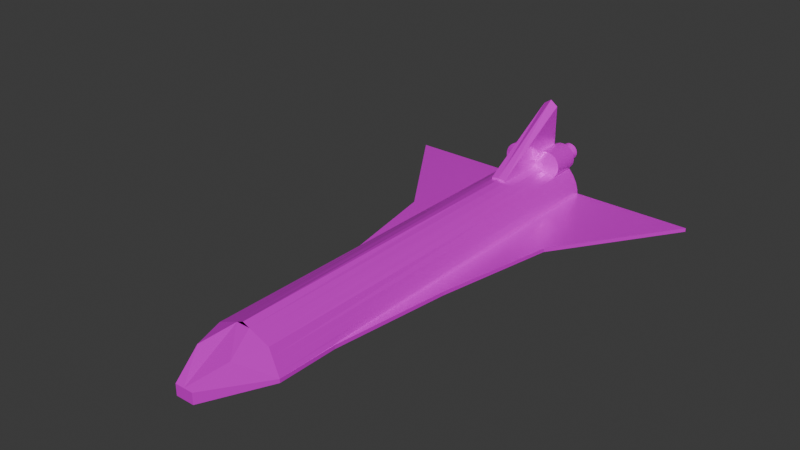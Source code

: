 # Source: POD.blend  (saved by Blender 5.2.44; exported with 4.5.12 LTS)
import bpy
from mathutils import Matrix  # noqa: F401  (used for matrix-valued properties, if any)

bpy.ops.wm.read_factory_settings(use_empty=True)
scene = bpy.context.scene
scene.name = 'Scene'

# ---- collections
col_collection = bpy.data.collections.new('Collection'); scene.collection.children.link(col_collection)

# ---- images (referenced by path relative to the original .blend; pixels are not part of the script)
import os
ASSET_DIR = os.environ.get("B2B_ASSET_DIR", "")  # directory of the original .blend (textures are referenced by path, not embedded)
HERE = os.path.dirname(os.path.abspath(__file__))  # packed textures are extracted next to this script under _unpacked/

def load_image(name, relpath, width, height, colorspace="sRGB"):
    """Load a texture the original file referenced (path relative to the .blend, or extracted next to this script)."""
    p = next((c for c in (os.path.join(HERE, relpath), os.path.join(ASSET_DIR, relpath)) if relpath and os.path.exists(c)), "")
    if p:
        img = bpy.data.images.load(p, check_existing=True)
        img.name = name
    else:  # same state as the original file: an image datablock whose file is absent (Cycles renders it pink)
        img = bpy.data.images.new(name, width, height)
        img.source = "FILE"
        img.filepath = "//" + (relpath or name)
    img.colorspace_settings.name = colorspace
    return img
img_shuttle_basecolor_png = load_image('Shuttle_BaseColor.png', 'Shuttle_BaseColor.png', 1024, 1024, 'sRGB')
img_shuttle_metallic_png = load_image('Shuttle_Metallic.png', 'Shuttle_Metallic.png', 1024, 1024, 'sRGB')
img_shuttle_normal_png = load_image('Shuttle_Normal.png', 'Shuttle_Normal.png', 1024, 1024, 'sRGB')
img_shuttle_roughness_png = load_image('Shuttle_Roughness.png', 'Shuttle_Roughness.png', 1024, 1024, 'sRGB')
img_blackcontrast_metallic_png = load_image('BlackContrast_Metallic.png', 'BlackContrast_Metallic.png', 1024, 1024, 'sRGB')
img_blackcontrast_roughness_png = load_image('BlackContrast_Roughness.png', 'BlackContrast_Roughness.png', 1024, 1024, 'sRGB')
img_blackcontrast_normal_png = load_image('BlackContrast_Normal.png', 'BlackContrast_Normal.png', 1024, 1024, 'sRGB')
img_blackcontrast_basecolor_png = load_image('BlackContrast_BaseColor.png', 'BlackContrast_BaseColor.png', 1024, 1024, 'sRGB')
img_engine_basecolor_png = load_image('Engine_BaseColor.png', 'Engine_BaseColor.png', 1024, 1024, 'sRGB')
img_engine_metallic_png = load_image('Engine_Metallic.png', 'Engine_Metallic.png', 1024, 1024, 'sRGB')
img_engine_roughness_png = load_image('Engine_Roughness.png', 'Engine_Roughness.png', 1024, 1024, 'sRGB')
img_engine_normal_png = load_image('Engine_Normal.png', 'Engine_Normal.png', 1024, 1024, 'sRGB')

# ---- materials (node trees are filled in below, after node groups)
mat_shuttle = bpy.data.materials.new('Shuttle')
mat_blackcontrast = bpy.data.materials.new('BlackContrast')
mat_engine = bpy.data.materials.new('Engine')

# ---- material node trees
mat_shuttle.use_nodes = True; mat_shuttle.node_tree.nodes.clear()
_N = mat_shuttle.node_tree.nodes; _L = mat_shuttle.node_tree.links
n0 = _N.new('ShaderNodeBsdfPrincipled'); n0.name = 'Principled BSDF'; n0.location = (-200, 100)
n0.inputs[10].default_value = 0.005
n1 = _N.new('ShaderNodeOutputMaterial'); n1.name = 'Material Output'; n1.location = (200, 100)
n2 = _N.new('ShaderNodeTexImage'); n2.name = 'Image Texture'; n2.location = (-666, 171)
n2.image = img_shuttle_basecolor_png
n3 = _N.new('ShaderNodeTexImage'); n3.name = 'Image Texture.001'; n3.location = (-889, 43)
n3.image = img_shuttle_metallic_png
n4 = _N.new('ShaderNodeTexImage'); n4.name = 'Image Texture.002'; n4.location = (-627, -337)
n4.image = img_shuttle_normal_png
n5 = _N.new('ShaderNodeTexImage'); n5.name = 'Image Texture.003'; n5.location = (-876, -195)
n5.image = img_shuttle_roughness_png
n6 = _N.new('ShaderNodeBump'); n6.name = 'Bump'; n6.location = (-334, -312)
n6.inputs[1].default_value = 1.601
_L.new(n0.outputs[0], n1.inputs[0])
_L.new(n2.outputs[0], n0.inputs[0])
_L.new(n3.outputs[0], n0.inputs[1])
_L.new(n5.outputs[0], n0.inputs[2])
_L.new(n4.outputs[0], n6.inputs[3])
_L.new(n6.outputs[0], n0.inputs[5])
n1.is_active_output = True
mat_blackcontrast.use_nodes = True; mat_blackcontrast.node_tree.nodes.clear()
_N = mat_blackcontrast.node_tree.nodes; _L = mat_blackcontrast.node_tree.links
n0 = _N.new('ShaderNodeBsdfPrincipled'); n0.name = 'Principled BSDF'; n0.location = (-200, 100)
n0.inputs[10].default_value = 0.005
n1 = _N.new('ShaderNodeOutputMaterial'); n1.name = 'Material Output'; n1.location = (200, 100)
n2 = _N.new('ShaderNodeTexImage'); n2.name = 'Image Texture'; n2.location = (-856, 175)
n2.image = img_blackcontrast_metallic_png
n3 = _N.new('ShaderNodeTexImage'); n3.name = 'Image Texture.001'; n3.location = (-854, -41)
n3.image = img_blackcontrast_roughness_png
n4 = _N.new('ShaderNodeTexImage'); n4.name = 'Image Texture.002'; n4.location = (-752, -284)
n4.image = img_blackcontrast_normal_png
n5 = _N.new('ShaderNodeTexImage'); n5.name = 'Image Texture.003'; n5.location = (-578, 296)
n5.image = img_blackcontrast_basecolor_png
n6 = _N.new('ShaderNodeBump'); n6.name = 'Bump'; n6.location = (-470, -229)
n6.inputs[1].default_value = 0.601
_L.new(n0.outputs[0], n1.inputs[0])
_L.new(n4.outputs[0], n6.inputs[3])
_L.new(n6.outputs[0], n0.inputs[5])
_L.new(n3.outputs[0], n0.inputs[2])
_L.new(n2.outputs[0], n0.inputs[1])
_L.new(n5.outputs[0], n0.inputs[0])
n1.is_active_output = True
mat_engine.use_nodes = True; mat_engine.node_tree.nodes.clear()
_N = mat_engine.node_tree.nodes; _L = mat_engine.node_tree.links
n0 = _N.new('ShaderNodeBsdfPrincipled'); n0.name = 'Principled BSDF'; n0.location = (-200, 100)
n0.inputs[10].default_value = 0.005
n1 = _N.new('ShaderNodeOutputMaterial'); n1.name = 'Material Output'; n1.location = (200, 100)
n2 = _N.new('ShaderNodeTexImage'); n2.name = 'Image Texture'; n2.location = (-684, 244)
n2.image = img_engine_basecolor_png
n3 = _N.new('ShaderNodeTexImage'); n3.name = 'Image Texture.001'; n3.location = (-959, 82)
n3.image = img_engine_metallic_png
n4 = _N.new('ShaderNodeTexImage'); n4.name = 'Image Texture.002'; n4.location = (-924, -201)
n4.image = img_engine_roughness_png
n5 = _N.new('ShaderNodeTexImage'); n5.name = 'Image Texture.003'; n5.location = (-662, -377)
n5.image = img_engine_normal_png
n6 = _N.new('ShaderNodeBump'); n6.name = 'Bump'; n6.location = (-387, -326)
n6.inputs[1].default_value = 1.001
_L.new(n0.outputs[0], n1.inputs[0])
_L.new(n5.outputs[0], n6.inputs[3])
_L.new(n6.outputs[0], n0.inputs[5])
_L.new(n4.outputs[0], n0.inputs[2])
_L.new(n3.outputs[0], n0.inputs[1])
_L.new(n2.outputs[0], n0.inputs[0])
n1.is_active_output = True

# ---- world
world_world = bpy.data.worlds.new('World'); scene.world = world_world
world_world.use_nodes = True; world_world.node_tree.nodes.clear()
_N = world_world.node_tree.nodes; _L = world_world.node_tree.links
n0 = _N.new('ShaderNodeOutputWorld'); n0.name = 'World Output'; n0.location = (200, 100)
n1 = _N.new('ShaderNodeBackground'); n1.name = 'Background'; n1.location = (-200, 100)
n1.inputs[0].default_value = (0.05088, 0.05088, 0.05088, 1.0)
_L.new(n1.outputs[0], n0.inputs[0])
n0.is_active_output = True
world_world.color = (0.05088, 0.05088, 0.05088)
world_world.sun_shadow_jitter_overblur = 0.0

# ---- meshes
me_cylinder = bpy.data.meshes.new('Cylinder')
me_cylinder.from_pydata([(0.0, -4.485, 0.9178), (0.172, -4.485, 0.8466), (0.3426, -4.485, 0.7759), (0.5117, -4.485, 0.7058), (0.679, -4.485, 0.6365), (0.7984, 6.008, 0.491), (0.7653, -4.492, 0.4502), (0.8872, 6.008, 0.325), (0.8432, -4.499, 0.2822), (0.9418, 6.008, 0.1449), (0.9104, -4.504, 0.1371), (-0.9418, 6.008, 0.1449), (-0.9109, -4.504, 0.1359), (-0.8872, 6.008, 0.325), (-0.8437, -4.499, 0.281), (-0.7984, 6.008, 0.491), (-0.7651, -4.492, 0.4508), (-0.679, -4.485, 0.6365), (-0.5029, -4.485, 0.7095), (-0.3408, -4.485, 0.7766), (-0.1637, -4.485, 0.85), (0.9518, -3.005, 0.04349), (0.9523, -4.508, 0.04653), (0.9518, 2.98e-08, 0.04349), (0.9518, 3.005, 0.04349), (0.9518, 6.008, 0.04349), (-0.9518, 2.98e-08, 0.04349), (-0.9518, -3.005, 0.04349), (-0.9523, -4.508, 0.04653), (-0.9518, 6.008, 0.04349), (-0.9518, 3.005, 0.04349), (-0.2276, -6.01, -0.04653), (-0.2276, -6.01, 0.04653), (-3.939, 6.01, -0.04653), (-3.939, 6.01, 0.04653), (0.2276, -6.01, -0.04653), (0.2276, -6.01, 0.04653), (3.939, 6.01, -0.04653), (3.939, 6.01, 0.04653), (-1.339, 2.98e-08, -0.04653), (-1.339, 2.98e-08, 0.04653), (1.339, 2.98e-08, -0.04653), (1.339, 2.98e-08, 0.04653), (-0.9629, -3.005, -0.04653), (0.9629, -3.005, 0.04653), (-0.9629, -3.005, 0.04653), (0.9629, -3.005, -0.04653), (-1.914, 3.005, 0.04653), (1.914, 3.005, -0.04653), (-1.914, 3.005, -0.04653), (1.914, 3.005, 0.04653), (-0.9523, -4.508, -0.04653), (0.9523, -4.508, 0.04653), (-0.9523, -4.508, 0.04653), (0.9523, -4.508, -0.04653), (0.679, -4.485, 0.6365), (0.2276, -6.01, 0.225), (-0.2276, -6.01, 0.225), (-0.679, -4.485, 0.6365), (0.0, -4.485, 0.9178), (0.4533, -5.248, 0.6075), (0.0, -6.01, 0.225), (-0.4533, -5.248, 0.6075), (0.172, -4.485, 0.8466), (-0.1637, -4.485, 0.85), (0.7916, 3.845, 0.4826), (0.8781, 3.844, 0.3162), (0.9354, 3.843, 0.1433), (-0.9355, 3.843, 0.143), (-0.8782, 3.844, 0.3159), (-0.7916, 3.845, 0.4827), (0.6912, 6.008, 0.433), (0.768, 6.008, 0.2893), (0.8153, 6.008, 0.1334), (0.8239, 6.008, 0.04564), (-0.8153, 6.008, 0.1334), (-0.8239, 6.008, 0.04564), (-0.768, 6.008, 0.2893), (-0.6912, 6.008, 0.433), (-3.505e-07, 2.933, 0.8025), (0.1622, 2.933, 0.7865), (0.3181, 2.933, 0.7392), (0.4618, 2.933, 0.6624), (0.5878, 2.933, 0.559), (0.6912, 2.933, 0.433), (0.768, 2.933, 0.2893), (0.8153, 2.933, 0.1334), (0.8239, 2.933, 0.04564), (-0.8153, 2.933, 0.1334), (-0.8239, 2.933, 0.04564), (-0.768, 2.933, 0.2893), (-0.6912, 2.933, 0.433), (-0.5878, 2.933, 0.559), (-0.4618, 2.933, 0.6624), (-0.3181, 2.933, 0.7392), (-0.1622, 2.933, 0.7865), (0.0, 2.943, 0.9178), (0.1829, 2.943, 0.8839), (0.3602, 2.943, 0.8246), (0.5271, 2.943, 0.7413), (0.679, 2.943, 0.6365), (0.7888, 2.941, 0.4791), (0.8743, 2.939, 0.3125), (0.9326, 2.938, 0.1426), (-0.9328, 2.938, 0.1423), (-0.8745, 2.939, 0.3121), (-0.7887, 2.941, 0.4793), (-0.679, 2.943, 0.6365), (-0.5246, 2.943, 0.7424), (-0.3597, 2.943, 0.8248), (-0.1804, 2.943, 0.8849)], [(60, 62), (63, 64)], [(96, 0, 1, 97), (97, 1, 2, 98), (98, 2, 3, 99), (99, 3, 4, 100), (100, 4, 6, 101), (101, 6, 8, 102), (102, 8, 10, 103), (9, 67, 103, 10, 22, 21, 23, 24, 25), (12, 104, 68, 11, 29, 30, 26, 27, 28), (104, 12, 14, 105), (105, 14, 16, 106), (106, 16, 17, 107), (107, 17, 18, 108), (108, 18, 19, 109), (10, 8, 6, 4, 3, 2, 1, 0, 20, 19, 18, 17, 16, 14, 12, 28, 22), (109, 19, 20, 110), (110, 20, 0, 96), (24, 23, 26, 30), (23, 21, 27, 26), (25, 24, 30, 29), (28, 27, 21, 22), (49, 47, 34, 33), (33, 34, 38, 37), (54, 52, 36, 35), (35, 36, 32, 31), (51, 54, 35, 31), (32, 36, 56, 61, 57), (50, 47, 40, 42), (49, 48, 41, 39), (48, 50, 42, 41), (43, 45, 40, 39), (51, 53, 45, 43), (42, 40, 45, 44), (39, 41, 46, 43), (41, 42, 44, 46), (37, 38, 50, 48), (33, 37, 48, 49), (38, 34, 47, 50), (39, 40, 47, 49), (31, 32, 53, 51), (44, 45, 53, 52), (43, 46, 54, 51), (46, 44, 52, 54), (55, 63, 59, 64, 58, 62, 57, 61, 56, 60), (53, 32, 57, 62, 58), (36, 52, 55, 60, 56), (52, 53, 58, 64, 59, 63, 55), (13, 69, 70, 15), (11, 68, 69, 13), (7, 66, 67, 9), (5, 65, 66, 7), (75, 77, 90, 88), (25, 29, 76, 74), (7, 9, 73, 72), (11, 13, 77, 75), (9, 25, 74, 73), (29, 11, 75, 76), (13, 15, 78, 77), (5, 7, 72, 71), (89, 88, 90, 91, 92, 93, 94, 95, 79, 80, 81, 82, 83, 84, 85, 86, 87), (77, 78, 91, 90), (71, 72, 85, 84), (72, 73, 86, 85), (73, 74, 87, 86), (76, 75, 88, 89), (74, 76, 89, 87), (69, 105, 106, 70), (68, 104, 105, 69), (66, 102, 103, 67), (65, 101, 102, 66), (80, 79, 95, 94, 93, 92, 91, 106, 107, 108, 109, 110, 96, 97, 98, 99, 100, 101, 84, 83, 82, 81), (65, 5, 71, 84, 101), (70, 106, 91, 78, 15)])
me_cylinder.polygons.foreach_set('material_index', [0, 0, 0, 0, 0, 0, 0, 0, 0, 0, 0, 0, 0, 0, 0, 0, 0, 0, 0, 0, 0, 1, 1, 0, 1, 1, 1, 0, 1, 1, 0, 0, 0, 1, 0, 1, 1, 0, 1, 0, 0, 1, 0, 1, 0, 0, 0, 0, 0, 0, 0, 0, 0, 0, 0, 0, 0, 0, 0, 0, 0, 0, 0, 0, 0, 0, 0, 0, 0, 0, 0, 0, 0])
_uv = me_cylinder.uv_layers.new(name='UVMap')
_uv.uv.foreach_set('vector', [0.5114, 0.5795, 0.5114, 0.4329, 0.5284, 0.4329, 0.5294, 0.5795, 0.5294, 0.5795, 0.5284, 0.4329, 0.5451, 0.4328, 0.5469, 0.5794, 0.5469, 0.5794, 0.5451, 0.4328, 0.5618, 0.4328, 0.5633, 0.5794, 0.5633, 0.5794, 0.5618, 0.4328, 0.5782, 0.4327, 0.5782, 0.5793, 0.7176, 0.1466, 0.7176, -5.481e-09, 0.7363, 1.08e-05, 0.7336, 0.1467, 0.7336, 0.1467, 0.7363, 1.08e-05, 0.7532, 2.056e-05, 0.7503, 0.1468, 0.7503, 0.1468, 0.7532, 2.056e-05, 0.7677, 2.899e-05, 0.7673, 0.1469, 0.7671, 0.2075, 0.7673, 0.1648, 0.7673, 0.1469, 0.7677, 2.899e-05, 0.7768, 3.423e-05, 0.7771, 0.02968, 0.7771, 0.08897, 0.7771, 0.1483, 0.7771, 0.2075, 0.6823, 0.4328, 0.6829, 0.5796, 0.6829, 0.5975, 0.6831, 0.6402, 0.6731, 0.6402, 0.6731, 0.581, 0.6731, 0.5217, 0.6731, 0.4624, 0.6734, 0.4327, 0.6829, 0.5796, 0.6823, 0.4328, 0.6969, 0.4329, 0.6998, 0.5797, 0.6998, 0.5797, 0.6969, 0.4329, 0.714, 0.433, 0.7167, 0.5797, 0.7167, 0.5797, 0.714, 0.433, 0.7327, 0.4332, 0.7327, 0.5798, 0.4447, 0.5793, 0.4447, 0.4327, 0.462, 0.4328, 0.4599, 0.5794, 0.4599, 0.5794, 0.462, 0.4328, 0.4779, 0.4328, 0.4761, 0.5794, 0.6409, 0.2294, 0.6552, 0.2359, 0.6717, 0.2436, 0.69, 0.252, 0.6968, 0.2683, 0.7037, 0.2848, 0.7107, 0.3014, 0.7177, 0.3182, 0.711, 0.3341, 0.7038, 0.3513, 0.6972, 0.3671, 0.69, 0.3843, 0.6717, 0.3926, 0.655, 0.4003, 0.6408, 0.4068, 0.632, 0.4108, 0.632, 0.2253, 0.4761, 0.5794, 0.4779, 0.4328, 0.4953, 0.4329, 0.4937, 0.5795, 0.4937, 0.5795, 0.4953, 0.4329, 0.5114, 0.4329, 0.5114, 0.5795, 0.4448, 0.3735, 0.4447, 0.3142, 0.632, 0.3142, 0.632, 0.3735, 0.4447, 0.3142, 0.4447, 0.2549, 0.6319, 0.2549, 0.632, 0.3142, 0.4448, 0.4327, 0.4448, 0.3735, 0.632, 0.3735, 0.632, 0.4327, 0.632, 0.2253, 0.6319, 0.2549, 0.4447, 0.2549, 0.4447, 0.2253, 0.7875, 0.2894, 0.7967, 0.2894, 0.7968, 0.4948, 0.7876, 0.4948, 0.7875, 1.0, 0.7783, 1.0, 0.7783, 0.2253, 0.7875, 0.2253, 0.5782, 0.4327, 0.5874, 0.4327, 0.5875, 0.4992, 0.5783, 0.4992, 0.5783, 0.4992, 0.5875, 0.4992, 0.5875, 0.5436, 0.5783, 0.5436, 0.2075, 0.4809, 0.2075, 0.2936, 0.2371, 0.3649, 0.2371, 0.4097, 0.5875, 0.5436, 0.5875, 0.4992, 0.605, 0.4993, 0.605, 0.5214, 0.605, 0.5436, 0.2964, 0.5756, 0.2964, 0.1991, 0.3557, 0.2556, 0.3557, 0.5191, 0.05928, 0.5755, 0.05928, 0.1991, 0.1186, 0.2556, 0.1186, 0.519, 0.6627, 0.7687, 0.6536, 0.7684, 0.6527, 0.708, 0.6618, 0.7082, 0.6633, 0.6481, 0.6724, 0.6479, 0.6718, 0.7072, 0.6627, 0.7074, 0.6627, 0.6185, 0.6718, 0.6183, 0.6724, 0.6479, 0.6633, 0.6481, 0.3557, 0.5191, 0.3557, 0.2556, 0.415, 0.2927, 0.415, 0.4821, 0.1186, 0.519, 0.1186, 0.2556, 0.1778, 0.2926, 0.1778, 0.482, 0.6618, 0.7082, 0.6527, 0.708, 0.6527, 0.6479, 0.6618, 0.6482, 0.7875, 0.4948, 0.7967, 0.4948, 0.7967, 0.6839, 0.7875, 0.6839, -3.897e-09, 0.7747, -1.286e-11, -4.503e-08, 0.05928, 0.1991, 0.05928, 0.5755, 0.2371, 0.7747, 0.2371, -7.368e-09, 0.2964, 0.1991, 0.2964, 0.5756, 0.7876, 0.2253, 0.7968, 0.2253, 0.7967, 0.2894, 0.7875, 0.2894, 0.5783, 0.5436, 0.5875, 0.5436, 0.5874, 0.6183, 0.5782, 0.6183, 0.415, 0.4821, 0.415, 0.2927, 0.4447, 0.2937, 0.4447, 0.481, 0.1778, 0.482, 0.1778, 0.2926, 0.2075, 0.2936, 0.2075, 0.4809, 0.6618, 0.6482, 0.6527, 0.6479, 0.6536, 0.6183, 0.6627, 0.6185, 0.6454, 0.4594, 0.6661, 0.5088, 0.6731, 0.5256, 0.6664, 0.5415, 0.6454, 0.5917, 0.6426, 0.5677, 0.605, 0.5436, 0.605, 0.5214, 0.605, 0.4993, 0.6426, 0.4794, 0.5874, 0.6183, 0.5875, 0.5436, 0.605, 0.5436, 0.6426, 0.5677, 0.6454, 0.5917, 0.5875, 0.4992, 0.5874, 0.4327, 0.6454, 0.4594, 0.6426, 0.4794, 0.605, 0.4993, 0.7176, 6.737e-10, 0.7176, 0.1873, 0.6595, 0.1604, 0.6386, 0.1098, 0.6319, 0.09366, 0.6389, 0.07675, 0.6595, 0.02688, 0.701, 0.6402, 0.7002, 0.5975, 0.717, 0.5976, 0.7178, 0.6402, 0.6831, 0.6402, 0.6829, 0.5975, 0.7002, 0.5975, 0.701, 0.6402, 0.7492, 0.2074, 0.75, 0.1647, 0.7673, 0.1648, 0.7671, 0.2075, 0.7324, 0.2073, 0.7332, 0.1646, 0.75, 0.1647, 0.7492, 0.2074, 0.8179, 0.127, 0.8028, 0.1271, 0.8028, 0.06647, 0.8179, 0.06636, 0.4447, 2.981e-09, 0.6319, -9.189e-09, 0.6193, 0.0002113, 0.4572, 0.0002113, 0.451, 0.02769, 0.4456, 0.009969, 0.4581, 0.008841, 0.4627, 0.02418, 0.6309, 0.009969, 0.6255, 0.02769, 0.6138, 0.02418, 0.6185, 0.008841, 0.4456, 0.009969, 0.4447, 2.981e-09, 0.4572, 0.0002113, 0.4581, 0.008841, 0.6319, -9.189e-09, 0.6309, 0.009969, 0.6185, 0.008841, 0.6193, 0.0002113, 0.6255, 0.02769, 0.6168, 0.04401, 0.6062, 0.03831, 0.6138, 0.02418, 0.4597, 0.04401, 0.451, 0.02769, 0.4627, 0.02418, 0.4703, 0.03831, 0.6527, 0.7803, 0.644, 0.7795, 0.6287, 0.7748, 0.6146, 0.7673, 0.6022, 0.7571, 0.592, 0.7447, 0.5844, 0.7306, 0.5798, 0.7152, 0.5782, 0.6993, 0.5798, 0.6833, 0.5844, 0.668, 0.592, 0.6539, 0.6022, 0.6415, 0.6146, 0.6313, 0.6287, 0.6238, 0.644, 0.6191, 0.6527, 0.6183, 0.8028, 0.1271, 0.789, 0.1273, 0.789, 0.06663, 0.8028, 0.06647, 0.8145, 0.1882, 0.8008, 0.1882, 0.8008, 0.1275, 0.8145, 0.1275, 0.8008, 0.1882, 0.7857, 0.1882, 0.7857, 0.1275, 0.8008, 0.1275, 0.7857, 0.1882, 0.7771, 0.1882, 0.7771, 0.1275, 0.7857, 0.1275, 0.8264, 0.127, 0.8179, 0.127, 0.8179, 0.06636, 0.8264, 0.06634, 0.7177, 0.3873, 0.7177, 0.2253, 0.7783, 0.2253, 0.7783, 0.3873, 0.7002, 0.5975, 0.6998, 0.5797, 0.7167, 0.5797, 0.717, 0.5976, 0.6829, 0.5975, 0.6829, 0.5796, 0.6998, 0.5797, 0.7002, 0.5975, 0.75, 0.1647, 0.7503, 0.1468, 0.7673, 0.1469, 0.7673, 0.1648, 0.7332, 0.1646, 0.7336, 0.1467, 0.7503, 0.1468, 0.75, 0.1647, 0.5798, 0.6833, 0.5782, 0.6993, 0.5798, 0.7152, 0.5844, 0.7306, 0.592, 0.7447, 0.6022, 0.7571, 0.6146, 0.7673, 0.7167, 0.5797, 0.4447, 0.5793, 0.4599, 0.5794, 0.4761, 0.5794, 0.4937, 0.5795, 0.5114, 0.5795, 0.5294, 0.5795, 0.5469, 0.5794, 0.5633, 0.5794, 0.7176, 0.1466, 0.7336, 0.1467, 0.6146, 0.6313, 0.6022, 0.6415, 0.592, 0.6539, 0.5844, 0.668, 0.7332, 0.1646, 0.4597, 0.04401, 0.8145, 0.1882, 0.6146, 0.6313, 0.7336, 0.1467, 0.717, 0.5976, 0.7167, 0.5797, 0.6146, 0.7673, 0.789, 0.1273, 0.6168, 0.04401])
me_cylinder.materials.append(mat_shuttle)
me_cylinder.materials.append(mat_blackcontrast)
me_cylinder.materials.append(mat_engine)
me_cylinder.update()
me_cylinder_005 = bpy.data.meshes.new('Cylinder.005')
me_cylinder_005.from_pydata([(0.0, 6.009, 0.9178), (0.1873, 6.009, 0.8993), (0.3675, 6.009, 0.8447), (0.5335, 6.009, 0.756), (0.679, 6.009, 0.6365), (0.7984, 6.009, 0.491), (-0.7984, 6.009, 0.491), (-0.679, 6.009, 0.6365), (-0.5335, 6.009, 0.756), (-0.3675, 6.009, 0.8447), (-0.1873, 6.009, 0.8993), (0.0, 3.848, 0.9178), (0.1842, 3.848, 0.8885), (0.3624, 3.848, 0.8305), (0.529, 3.848, 0.7456), (0.679, 3.848, 0.6365), (0.7916, 3.846, 0.4826), (-0.7916, 3.846, 0.4827), (-0.679, 3.848, 0.6365), (-0.5272, 3.848, 0.7464), (-0.362, 3.848, 0.8307), (-0.1825, 3.848, 0.8892), (0.0003068, 6.008, 2.334), (0.1876, 6.008, 2.196), (-0.187, 6.008, 2.205), (0.0003068, 3.846, 0.9638), (0.1845, 3.846, 0.9345), (-0.1822, 3.846, 0.9352), (0.417, 6.009, 1.277), (0.417, 5.292, 1.277), (0.4862, 6.009, 1.27), (0.4862, 5.292, 1.27), (0.5527, 6.009, 1.25), (0.5527, 5.292, 1.25), (0.614, 6.009, 1.218), (0.614, 5.292, 1.218), (0.6677, 6.009, 1.173), (0.6677, 5.292, 1.173), (0.7118, 6.009, 1.12), (0.7118, 5.292, 1.12), (0.7445, 6.009, 1.058), (0.7445, 5.292, 1.058), (0.7647, 6.009, 0.992), (0.7647, 5.292, 0.992), (0.7715, 6.009, 0.9228), (0.7715, 5.292, 0.9228), (0.7647, 6.009, 0.8537), (0.7647, 5.292, 0.8537), (0.7445, 6.009, 0.7872), (0.7445, 5.292, 0.7872), (0.7118, 6.009, 0.7259), (0.7118, 5.292, 0.7259), (0.6677, 6.009, 0.6722), (0.6677, 5.292, 0.6722), (0.2201, 6.009, 1.218), (0.2201, 5.292, 1.218), (0.2814, 6.009, 1.25), (0.2814, 5.292, 1.25), (0.3479, 6.009, 1.27), (0.3479, 5.292, 1.27), (0.6516, 5.292, 0.659), (0.6516, 6.009, 0.659), (0.1864, 5.292, 1.19), (0.1874, 6.009, 1.191), (0.5818, 5.292, 0.7163), (0.2454, 5.292, 0.8765), (0.1863, 5.292, 0.8957), (0.3658, 5.292, 0.84), (0.4211, 5.292, 0.8118), (0.532, 5.292, 0.7525), (0.534, 6.009, 0.7555), (0.5335, 6.009, 0.7559), (0.1873, 6.009, 0.8993), (0.188, 6.009, 0.8991), (0.3681, 6.009, 0.8443), (0.3675, 6.009, 0.8446), (-0.4063, 6.009, 1.277), (-0.4063, 5.292, 1.277), (-0.3371, 6.009, 1.27), (-0.3371, 5.292, 1.27), (-0.2706, 6.009, 1.25), (-0.2706, 5.292, 1.25), (-0.2093, 6.009, 1.218), (-0.2093, 5.292, 1.218), (-0.6569, 6.009, 0.6722), (-0.6569, 5.292, 0.6722), (-0.701, 6.009, 0.7259), (-0.701, 5.292, 0.7259), (-0.7337, 6.009, 0.7872), (-0.7337, 5.292, 0.7872), (-0.7539, 6.009, 0.8537), (-0.7539, 5.292, 0.8537), (-0.7607, 6.009, 0.9228), (-0.7607, 5.292, 0.9228), (-0.7539, 6.009, 0.992), (-0.7539, 5.292, 0.992), (-0.7337, 6.009, 1.058), (-0.7337, 5.292, 1.058), (-0.701, 6.009, 1.12), (-0.701, 5.292, 1.12), (-0.6569, 6.009, 1.173), (-0.6569, 5.292, 1.173), (-0.6032, 6.009, 1.218), (-0.6032, 5.292, 1.218), (-0.5419, 6.009, 1.25), (-0.5419, 5.292, 1.25), (-0.4754, 6.009, 1.27), (-0.4754, 5.292, 1.27), (-0.1856, 5.292, 1.198), (-0.1873, 6.009, 1.199), (-0.6442, 5.292, 0.6617), (-0.6462, 6.009, 0.6634), (-0.6287, 5.292, 0.673), (-0.4766, 5.292, 0.7807), (-0.5314, 5.292, 0.7528), (-0.3657, 5.292, 0.84), (-0.1857, 5.292, 0.896), (-0.3061, 5.292, 0.8594), (-0.3668, 6.009, 0.8449), (-0.3675, 6.009, 0.8446), (-0.1873, 6.009, 0.8993), (-0.5335, 6.009, 0.7559), (-0.5329, 6.009, 0.7562), (0.2803, 5.157, 1.044), (0.3098, 5.157, 1.041), (0.3382, 5.157, 1.033), (0.3644, 5.157, 1.019), (0.3874, 5.157, 0.9998), (0.4062, 5.157, 0.9769), (0.4202, 5.157, 0.9507), (0.4288, 5.157, 0.9223), (0.4317, 5.157, 0.8927), (0.4288, 5.157, 0.8632), (0.4202, 5.157, 0.8347), (0.4062, 5.157, 0.8086), (0.3874, 5.157, 0.7856), (0.3805, 5.157, 0.78), (0.1961, 5.157, 1.019), (0.1817, 5.157, 1.007), (0.2223, 5.157, 1.033), (0.3507, 5.157, 0.8045), (0.2507, 5.157, 1.041), (0.1817, 5.157, 0.8811), (0.2069, 5.157, 0.8729), (0.2584, 5.157, 0.8573), (0.282, 5.157, 0.8453), (0.3294, 5.157, 0.8199), (-0.2759, 5.172, 1.052), (-0.2471, 5.172, 1.049), (-0.2194, 5.172, 1.041), (-0.1939, 5.172, 1.027), (-0.184, 5.172, 1.019), (-0.3802, 5.172, 0.8002), (-0.3749, 5.172, 0.7958), (-0.3986, 5.172, 0.8226), (-0.4122, 5.172, 0.8481), (-0.4206, 5.172, 0.8758), (-0.4235, 5.172, 0.9046), (-0.4206, 5.172, 0.9334), (-0.4122, 5.172, 0.961), (-0.3986, 5.172, 0.9866), (-0.3802, 5.172, 1.009), (-0.3579, 5.172, 1.027), (-0.3323, 5.172, 1.041), (-0.184, 5.172, 0.8934), (-0.3047, 5.172, 1.049), (-0.3685, 5.172, 0.8005), (-0.328, 5.172, 0.8338), (-0.3052, 5.172, 0.8454), (-0.259, 5.172, 0.8701), (-0.2342, 5.172, 0.8782), (-2.356e-10, 6.009, 0.8025), (0.1622, 6.009, 0.7865), (0.3181, 6.009, 0.7392), (0.4618, 6.009, 0.6624), (0.5878, 6.009, 0.559), (0.6912, 6.009, 0.433), (-0.6912, 6.009, 0.433), (-0.5878, 6.009, 0.559), (-0.4618, 6.009, 0.6624), (-0.3181, 6.009, 0.7392), (-0.1622, 6.009, 0.7865), (-3.505e-07, 2.934, 0.8025), (0.1622, 2.934, 0.7865), (0.3181, 2.934, 0.7392), (0.4618, 2.934, 0.6624), (0.5878, 2.934, 0.559), (0.6912, 2.934, 0.433), (-0.6912, 2.934, 0.433), (-0.5878, 2.934, 0.559), (-0.4618, 2.934, 0.6624), (-0.3181, 2.934, 0.7392), (-0.1622, 2.934, 0.7865), (0.4449, 6.109, 1.154), (0.4449, 6.006, 1.197), (0.4822, 6.109, 1.151), (0.4905, 6.006, 1.192), (0.5181, 6.109, 1.14), (0.5343, 6.006, 1.179), (0.5512, 6.109, 1.122), (0.5748, 6.006, 1.157), (0.5802, 6.109, 1.098), (0.6102, 6.006, 1.128), (0.604, 6.109, 1.069), (0.6393, 6.006, 1.093), (0.6217, 6.109, 1.036), (0.6609, 6.006, 1.052), (0.6325, 6.109, 1.0), (0.6742, 6.006, 1.009), (0.6362, 6.109, 0.9629), (0.6787, 6.006, 0.9629), (0.6325, 6.109, 0.9256), (0.6742, 6.006, 0.9173), (0.6217, 6.109, 0.8897), (0.6609, 6.006, 0.8735), (0.604, 6.109, 0.8566), (0.6393, 6.006, 0.8331), (0.5802, 6.109, 0.8276), (0.6102, 6.006, 0.7976), (0.5512, 6.109, 0.8038), (0.5748, 6.006, 0.7685), (0.5181, 6.109, 0.7862), (0.5343, 6.006, 0.7469), (0.4822, 6.109, 0.7753), (0.4905, 6.006, 0.7336), (0.4449, 6.109, 0.7716), (0.4449, 6.006, 0.7291), (0.4075, 6.109, 0.7753), (0.3993, 6.006, 0.7336), (0.3717, 6.109, 0.7862), (0.3554, 6.006, 0.7469), (0.3386, 6.109, 0.8038), (0.315, 6.006, 0.7685), (0.3096, 6.109, 0.8276), (0.2796, 6.006, 0.7976), (0.2858, 6.109, 0.8566), (0.2505, 6.006, 0.8331), (0.2681, 6.109, 0.8897), (0.2289, 6.006, 0.8735), (0.2572, 6.109, 0.9256), (0.2156, 6.006, 0.9173), (0.2535, 6.109, 0.9629), (0.2111, 6.006, 0.9629), (0.2572, 6.109, 1.0), (0.2156, 6.006, 1.009), (0.2681, 6.109, 1.036), (0.2289, 6.006, 1.052), (0.2858, 6.109, 1.069), (0.2505, 6.006, 1.093), (0.3096, 6.109, 1.098), (0.2796, 6.006, 1.128), (0.3386, 6.109, 1.122), (0.315, 6.006, 1.157), (0.3717, 6.109, 1.14), (0.3554, 6.006, 1.179), (0.4075, 6.109, 1.151), (0.3993, 6.006, 1.192), (0.4449, 6.116, 1.154), (0.4822, 6.116, 1.151), (0.5181, 6.116, 1.14), (0.5512, 6.116, 1.122), (0.5802, 6.116, 1.098), (0.604, 6.116, 1.069), (0.6217, 6.116, 1.036), (0.6325, 6.116, 1.0), (0.6362, 6.116, 0.9629), (0.6325, 6.116, 0.9256), (0.6217, 6.116, 0.8897), (0.604, 6.116, 0.8566), (0.5802, 6.116, 0.8276), (0.5512, 6.116, 0.8038), (0.5181, 6.116, 0.7862), (0.4822, 6.116, 0.7753), (0.4449, 6.116, 0.7716), (0.4075, 6.116, 0.7753), (0.3717, 6.116, 0.7862), (0.3386, 6.116, 0.8038), (0.3096, 6.116, 0.8276), (0.2858, 6.116, 0.8566), (0.2681, 6.116, 0.8897), (0.2572, 6.116, 0.9256), (0.2535, 6.116, 0.9629), (0.2572, 6.116, 1.0), (0.2681, 6.116, 1.036), (0.2858, 6.116, 1.069), (0.3096, 6.116, 1.098), (0.3386, 6.116, 1.122), (0.3717, 6.116, 1.14), (0.4075, 6.116, 1.151), (0.4449, 6.11, 1.112), (0.4739, 6.11, 1.109), (0.5017, 6.11, 1.1), (0.5274, 6.11, 1.086), (0.5499, 6.11, 1.068), (0.5684, 6.11, 1.045), (0.5821, 6.11, 1.02), (0.5906, 6.11, 0.9919), (0.5934, 6.11, 0.9629), (0.5906, 6.11, 0.934), (0.5821, 6.11, 0.9061), (0.5684, 6.11, 0.8804), (0.5499, 6.11, 0.8579), (0.5274, 6.11, 0.8394), (0.5017, 6.11, 0.8257), (0.4739, 6.11, 0.8172), (0.4449, 6.11, 0.8144), (0.4159, 6.11, 0.8172), (0.388, 6.11, 0.8257), (0.3623, 6.11, 0.8394), (0.3398, 6.11, 0.8579), (0.3214, 6.11, 0.8804), (0.3076, 6.11, 0.9061), (0.2992, 6.11, 0.934), (0.2963, 6.11, 0.9629), (0.2992, 6.11, 0.9919), (0.3076, 6.11, 1.02), (0.3214, 6.11, 1.045), (0.3398, 6.11, 1.068), (0.3623, 6.11, 1.086), (0.388, 6.11, 1.1), (0.4159, 6.11, 1.109), (0.4449, 6.325, 1.178), (0.4868, 6.325, 1.174), (0.5271, 6.325, 1.161), (0.5642, 6.325, 1.142), (0.5968, 6.325, 1.115), (0.6235, 6.325, 1.082), (0.6434, 6.325, 1.045), (0.6556, 6.325, 1.005), (0.6597, 6.325, 0.9629), (0.6556, 6.325, 0.921), (0.6434, 6.325, 0.8807), (0.6235, 6.325, 0.8436), (0.5968, 6.325, 0.811), (0.5642, 6.325, 0.7843), (0.5271, 6.325, 0.7644), (0.4868, 6.325, 0.7522), (0.4449, 6.325, 0.7481), (0.403, 6.325, 0.7522), (0.3627, 6.325, 0.7644), (0.3255, 6.325, 0.7843), (0.293, 6.325, 0.811), (0.2662, 6.325, 0.8436), (0.2464, 6.325, 0.8807), (0.2342, 6.325, 0.921), (0.23, 6.325, 0.9629), (0.2342, 6.325, 1.005), (0.2464, 6.325, 1.045), (0.2662, 6.325, 1.082), (0.293, 6.325, 1.115), (0.3255, 6.325, 1.142), (0.3627, 6.325, 1.161), (0.403, 6.325, 1.174), (0.4449, 6.325, 1.166), (0.4845, 6.325, 1.162), (0.5226, 6.325, 1.151), (0.5577, 6.325, 1.132), (0.5885, 6.325, 1.107), (0.6137, 6.325, 1.076), (0.6325, 6.325, 1.041), (0.644, 6.325, 1.003), (0.6479, 6.325, 0.9629), (0.644, 6.325, 0.9233), (0.6325, 6.325, 0.8852), (0.6137, 6.325, 0.8501), (0.5885, 6.325, 0.8193), (0.5577, 6.325, 0.7941), (0.5226, 6.325, 0.7753), (0.4845, 6.325, 0.7638), (0.4449, 6.325, 0.7599), (0.4053, 6.325, 0.7638), (0.3672, 6.325, 0.7753), (0.3321, 6.325, 0.7941), (0.3013, 6.325, 0.8193), (0.276, 6.325, 0.8501), (0.2573, 6.325, 0.8852), (0.2457, 6.325, 0.9233), (0.2418, 6.325, 0.9629), (0.2457, 6.325, 1.003), (0.2573, 6.325, 1.041), (0.276, 6.325, 1.076), (0.3013, 6.325, 1.107), (0.3321, 6.325, 1.132), (0.3672, 6.325, 1.151), (0.4053, 6.325, 1.162), (0.4449, 6.226, 1.104), (0.4725, 6.226, 1.102), (0.499, 6.226, 1.094), (0.5235, 6.226, 1.081), (0.5449, 6.226, 1.063), (0.5625, 6.226, 1.042), (0.5756, 6.226, 1.017), (0.5836, 6.226, 0.9905), (0.5863, 6.226, 0.9629), (0.5836, 6.226, 0.9353), (0.5756, 6.226, 0.9088), (0.5625, 6.226, 0.8844), (0.5449, 6.226, 0.8629), (0.5235, 6.226, 0.8453), (0.499, 6.226, 0.8323), (0.4725, 6.226, 0.8242), (0.4449, 6.226, 0.8215), (0.4173, 6.226, 0.8242), (0.3907, 6.226, 0.8323), (0.3663, 6.226, 0.8453), (0.3449, 6.226, 0.8629), (0.3273, 6.226, 0.8844), (0.3142, 6.226, 0.9088), (0.3061, 6.226, 0.9353), (0.3034, 6.226, 0.9629), (0.3061, 6.226, 0.9905), (0.3142, 6.226, 1.017), (0.3273, 6.226, 1.042), (0.3449, 6.226, 1.063), (0.3663, 6.226, 1.081), (0.3907, 6.226, 1.094), (0.4173, 6.226, 1.102), (-0.4352, 6.109, 1.154), (-0.4352, 6.006, 1.197), (-0.3979, 6.109, 1.151), (-0.3896, 6.006, 1.192), (-0.362, 6.109, 1.14), (-0.3457, 6.006, 1.179), (-0.3289, 6.109, 1.122), (-0.3053, 6.006, 1.157), (-0.2999, 6.109, 1.098), (-0.2699, 6.006, 1.128), (-0.2761, 6.109, 1.069), (-0.2408, 6.006, 1.093), (-0.2584, 6.109, 1.036), (-0.2192, 6.006, 1.052), (-0.2475, 6.109, 1.0), (-0.2059, 6.006, 1.009), (-0.2438, 6.109, 0.9629), (-0.2014, 6.006, 0.9629), (-0.2475, 6.109, 0.9256), (-0.2059, 6.006, 0.9173), (-0.2584, 6.109, 0.8897), (-0.2192, 6.006, 0.8735), (-0.2761, 6.109, 0.8566), (-0.2408, 6.006, 0.8331), (-0.2999, 6.109, 0.8276), (-0.2699, 6.006, 0.7976), (-0.3289, 6.109, 0.8038), (-0.3053, 6.006, 0.7685), (-0.362, 6.109, 0.7862), (-0.3457, 6.006, 0.7469), (-0.3979, 6.109, 0.7753), (-0.3896, 6.006, 0.7336), (-0.4352, 6.109, 0.7716), (-0.4352, 6.006, 0.7291), (-0.4725, 6.109, 0.7753), (-0.4808, 6.006, 0.7336), (-0.5084, 6.109, 0.7862), (-0.5246, 6.006, 0.7469), (-0.5415, 6.109, 0.8038), (-0.5651, 6.006, 0.7685), (-0.5705, 6.109, 0.8276), (-0.6005, 6.006, 0.7976), (-0.5943, 6.109, 0.8566), (-0.6296, 6.006, 0.8331), (-0.612, 6.109, 0.8897), (-0.6512, 6.006, 0.8735), (-0.6228, 6.109, 0.9256), (-0.6645, 6.006, 0.9173), (-0.6265, 6.109, 0.9629), (-0.669, 6.006, 0.9629), (-0.6228, 6.109, 1.0), (-0.6645, 6.006, 1.009), (-0.612, 6.109, 1.036), (-0.6512, 6.006, 1.052), (-0.5943, 6.109, 1.069), (-0.6296, 6.006, 1.093), (-0.5705, 6.109, 1.098), (-0.6005, 6.006, 1.128), (-0.5415, 6.109, 1.122), (-0.5651, 6.006, 1.157), (-0.5084, 6.109, 1.14), (-0.5246, 6.006, 1.179), (-0.4725, 6.109, 1.151), (-0.4808, 6.006, 1.192), (-0.4352, 6.116, 1.154), (-0.3979, 6.116, 1.151), (-0.362, 6.116, 1.14), (-0.3289, 6.116, 1.122), (-0.2999, 6.116, 1.098), (-0.2761, 6.116, 1.069), (-0.2584, 6.116, 1.036), (-0.2475, 6.116, 1.0), (-0.2438, 6.116, 0.9629), (-0.2475, 6.116, 0.9256), (-0.2584, 6.116, 0.8897), (-0.2761, 6.116, 0.8566), (-0.2999, 6.116, 0.8276), (-0.3289, 6.116, 0.8038), (-0.362, 6.116, 0.7862), (-0.3979, 6.116, 0.7753), (-0.4352, 6.116, 0.7716), (-0.4725, 6.116, 0.7753), (-0.5084, 6.116, 0.7862), (-0.5415, 6.116, 0.8038), (-0.5705, 6.116, 0.8276), (-0.5943, 6.116, 0.8566), (-0.612, 6.116, 0.8897), (-0.6228, 6.116, 0.9256), (-0.6265, 6.116, 0.9629), (-0.6228, 6.116, 1.0), (-0.612, 6.116, 1.036), (-0.5943, 6.116, 1.069), (-0.5705, 6.116, 1.098), (-0.5415, 6.116, 1.122), (-0.5084, 6.116, 1.14), (-0.4725, 6.116, 1.151), (-0.4352, 6.11, 1.112), (-0.4062, 6.11, 1.109), (-0.3783, 6.11, 1.1), (-0.3526, 6.11, 1.086), (-0.3301, 6.11, 1.068), (-0.3117, 6.11, 1.045), (-0.2979, 6.11, 1.02), (-0.2895, 6.11, 0.9919), (-0.2866, 6.11, 0.9629), (-0.2895, 6.11, 0.934), (-0.2979, 6.11, 0.9061), (-0.3117, 6.11, 0.8804), (-0.3301, 6.11, 0.8579), (-0.3526, 6.11, 0.8394), (-0.3783, 6.11, 0.8257), (-0.4062, 6.11, 0.8172), (-0.4352, 6.11, 0.8144), (-0.4642, 6.11, 0.8172), (-0.492, 6.11, 0.8257), (-0.5177, 6.11, 0.8394), (-0.5402, 6.11, 0.8579), (-0.5587, 6.11, 0.8804), (-0.5724, 6.11, 0.9061), (-0.5809, 6.11, 0.934), (-0.5837, 6.11, 0.9629), (-0.5809, 6.11, 0.9919), (-0.5724, 6.11, 1.02), (-0.5587, 6.11, 1.045), (-0.5402, 6.11, 1.068), (-0.5177, 6.11, 1.086), (-0.492, 6.11, 1.1), (-0.4642, 6.11, 1.109), (-0.4352, 6.325, 1.178), (-0.3933, 6.325, 1.174), (-0.353, 6.325, 1.161), (-0.3158, 6.325, 1.142), (-0.2833, 6.325, 1.115), (-0.2565, 6.325, 1.082), (-0.2367, 6.325, 1.045), (-0.2245, 6.325, 1.005), (-0.2203, 6.325, 0.9629), (-0.2245, 6.325, 0.921), (-0.2367, 6.325, 0.8807), (-0.2565, 6.325, 0.8436), (-0.2833, 6.325, 0.811), (-0.3158, 6.325, 0.7843), (-0.353, 6.325, 0.7644), (-0.3933, 6.325, 0.7522), (-0.4352, 6.325, 0.7481), (-0.4771, 6.325, 0.7522), (-0.5174, 6.325, 0.7644), (-0.5545, 6.325, 0.7843), (-0.5871, 6.325, 0.811), (-0.6138, 6.325, 0.8436), (-0.6337, 6.325, 0.8807), (-0.6459, 6.325, 0.921), (-0.65, 6.325, 0.9629), (-0.6459, 6.325, 1.005), (-0.6337, 6.325, 1.045), (-0.6138, 6.325, 1.082), (-0.5871, 6.325, 1.115), (-0.5545, 6.325, 1.142), (-0.5174, 6.325, 1.161), (-0.4771, 6.325, 1.174), (-0.4352, 6.325, 1.166), (-0.3956, 6.325, 1.162), (-0.3575, 6.325, 1.151), (-0.3224, 6.325, 1.132), (-0.2916, 6.325, 1.107), (-0.2663, 6.325, 1.076), (-0.2476, 6.325, 1.041), (-0.236, 6.325, 1.003), (-0.2321, 6.325, 0.9629), (-0.236, 6.325, 0.9233), (-0.2476, 6.325, 0.8852), (-0.2663, 6.325, 0.8501), (-0.2916, 6.325, 0.8193), (-0.3224, 6.325, 0.7941), (-0.3575, 6.325, 0.7753), (-0.3956, 6.325, 0.7638), (-0.4352, 6.325, 0.7599), (-0.4748, 6.325, 0.7638), (-0.5129, 6.325, 0.7753), (-0.548, 6.325, 0.7941), (-0.5788, 6.325, 0.8193), (-0.604, 6.325, 0.8501), (-0.6228, 6.325, 0.8852), (-0.6344, 6.325, 0.9233), (-0.6383, 6.325, 0.9629), (-0.6344, 6.325, 1.003), (-0.6228, 6.325, 1.041), (-0.604, 6.325, 1.076), (-0.5788, 6.325, 1.107), (-0.548, 6.325, 1.132), (-0.5129, 6.325, 1.151), (-0.4748, 6.325, 1.162), (-0.4352, 6.226, 1.104), (-0.4076, 6.226, 1.102), (-0.3811, 6.226, 1.094), (-0.3566, 6.226, 1.081), (-0.3352, 6.226, 1.063), (-0.3176, 6.226, 1.042), (-0.3045, 6.226, 1.017), (-0.2965, 6.226, 0.9905), (-0.2937, 6.226, 0.9629), (-0.2965, 6.226, 0.9353), (-0.3045, 6.226, 0.9088), (-0.3176, 6.226, 0.8844), (-0.3352, 6.226, 0.8629), (-0.3566, 6.226, 0.8453), (-0.3811, 6.226, 0.8323), (-0.4076, 6.226, 0.8242), (-0.4352, 6.226, 0.8215), (-0.4628, 6.226, 0.8242), (-0.4893, 6.226, 0.8323), (-0.5138, 6.226, 0.8453), (-0.5352, 6.226, 0.8629), (-0.5528, 6.226, 0.8844), (-0.5659, 6.226, 0.9088), (-0.5739, 6.226, 0.9353), (-0.5766, 6.226, 0.9629), (-0.5739, 6.226, 0.9905), (-0.5659, 6.226, 1.017), (-0.5528, 6.226, 1.042), (-0.5352, 6.226, 1.063), (-0.5138, 6.226, 1.081), (-0.4893, 6.226, 1.094), (-0.4628, 6.226, 1.102), (0.0, 2.944, 0.9178), (0.1829, 2.944, 0.8839), (0.3602, 2.944, 0.8246), (0.5271, 2.944, 0.7413), (0.679, 2.944, 0.6365), (0.7888, 2.942, 0.4791), (-0.7887, 2.942, 0.4793), (-0.679, 2.944, 0.6365), (-0.5246, 2.944, 0.7424), (-0.3597, 2.944, 0.8248), (-0.1804, 2.944, 0.8849)], [], [(1, 2, 173, 172), (1, 0, 22, 23), (9, 20, 21, 10), (8, 19, 20, 9), (7, 18, 19, 8), (6, 17, 18, 7), (4, 15, 16, 5), (3, 14, 15, 4), (2, 13, 14, 3), (1, 12, 13, 2), (10, 21, 27, 24), (24, 27, 25, 22), (22, 25, 26, 23), (0, 10, 24, 22), (12, 1, 23, 26), (11, 12, 26, 25), (21, 11, 25, 27), (28, 29, 31, 30), (30, 31, 33, 32), (32, 33, 35, 34), (34, 35, 37, 36), (36, 37, 39, 38), (38, 39, 41, 40), (40, 41, 43, 42), (42, 43, 45, 44), (44, 45, 47, 46), (46, 47, 49, 48), (48, 49, 51, 50), (50, 51, 53, 52), (61, 52, 53, 60), (62, 55, 54, 63), (54, 55, 57, 56), (59, 57, 139, 141), (56, 57, 59, 58), (58, 59, 29, 28), (63, 54, 56, 58, 28, 30, 32, 34, 36, 38, 40, 42, 44, 46, 48, 50, 52, 61, 70, 71, 74, 75, 73, 72), (61, 60, 64, 69, 71, 70), (71, 69, 68, 67, 75, 74), (75, 67, 65, 66, 72, 73), (63, 72, 66, 62), (76, 77, 79, 78), (78, 79, 81, 80), (80, 81, 83, 82), (82, 83, 108, 109), (85, 84, 111, 110), (84, 85, 87, 86), (86, 87, 89, 88), (88, 89, 91, 90), (90, 91, 93, 92), (92, 93, 95, 94), (94, 95, 97, 96), (96, 97, 99, 98), (98, 99, 101, 100), (100, 101, 103, 102), (102, 103, 105, 104), (97, 95, 158, 159), (104, 105, 107, 106), (106, 107, 77, 76), (111, 84, 86, 88, 90, 92, 94, 96, 98, 100, 102, 104, 106, 76, 78, 80, 82, 109, 120, 118, 119, 122, 121), (120, 116, 117, 115, 119, 118), (119, 115, 113, 114, 121, 122), (110, 111, 121, 114, 112), (109, 108, 116, 120), (136, 135, 134, 133, 132, 131, 130, 129, 128, 127, 126, 125, 124, 123, 141, 139, 137, 138, 142, 143, 144, 145, 146, 140), (33, 31, 124, 125), (43, 41, 129, 130), (53, 51, 134, 135), (62, 66, 142, 138), (66, 65, 143, 142), (39, 37, 127, 128), (49, 47, 132, 133), (65, 67, 144, 143), (57, 55, 137, 139), (35, 33, 125, 126), (45, 43, 130, 131), (67, 68, 145, 144), (60, 53, 135, 136), (31, 29, 123, 124), (68, 69, 146, 145), (41, 39, 128, 129), (51, 49, 133, 134), (64, 60, 136, 140), (69, 64, 140, 146), (29, 59, 141, 123), (37, 35, 126, 127), (47, 45, 131, 132), (55, 62, 138, 137), (151, 150, 149, 148, 147, 165, 163, 162, 161, 160, 159, 158, 157, 156, 155, 154, 152, 153, 166, 167, 168, 169, 170, 164), (77, 107, 165, 147), (108, 83, 150, 151), (107, 105, 163, 165), (93, 91, 156, 157), (103, 101, 161, 162), (81, 79, 148, 149), (110, 112, 166, 153), (85, 110, 153, 152), (89, 87, 154, 155), (99, 97, 159, 160), (112, 114, 167, 166), (114, 113, 168, 167), (95, 93, 157, 158), (105, 103, 162, 163), (83, 81, 149, 150), (113, 115, 169, 168), (91, 89, 155, 156), (79, 77, 147, 148), (101, 99, 160, 161), (115, 117, 170, 169), (116, 108, 151, 164), (117, 116, 164, 170), (87, 85, 152, 154), (6, 7, 178, 177), (4, 5, 176, 175), (2, 3, 174, 173), (7, 8, 179, 178), (0, 1, 172, 171), (9, 10, 181, 180), (8, 9, 180, 179), (3, 4, 175, 174), (10, 0, 171, 181), (173, 174, 185, 184), (174, 175, 186, 185), (177, 178, 189, 188), (175, 176, 187, 186), (178, 179, 190, 189), (179, 180, 191, 190), (180, 181, 192, 191), (171, 172, 183, 182), (181, 171, 182, 192), (172, 173, 184, 183), (193, 194, 196, 195), (195, 196, 198, 197), (197, 198, 200, 199), (199, 200, 202, 201), (201, 202, 204, 203), (203, 204, 206, 205), (205, 206, 208, 207), (207, 208, 210, 209), (209, 210, 212, 211), (211, 212, 214, 213), (213, 214, 216, 215), (215, 216, 218, 217), (217, 218, 220, 219), (219, 220, 222, 221), (221, 222, 224, 223), (223, 224, 226, 225), (225, 226, 228, 227), (227, 228, 230, 229), (229, 230, 232, 231), (231, 232, 234, 233), (233, 234, 236, 235), (235, 236, 238, 237), (237, 238, 240, 239), (239, 240, 242, 241), (241, 242, 244, 243), (243, 244, 246, 245), (245, 246, 248, 247), (247, 248, 250, 249), (249, 250, 252, 251), (251, 252, 254, 253), (196, 194, 256, 254, 252, 250, 248, 246, 244, 242, 240, 238, 236, 234, 232, 230, 228, 226, 224, 222, 220, 218, 216, 214, 212, 210, 208, 206, 204, 202, 200, 198), (253, 254, 256, 255), (255, 256, 194, 193), (215, 217, 269, 268), (262, 263, 295, 294), (233, 235, 278, 277), (251, 253, 287, 286), (207, 209, 265, 264), (225, 227, 274, 273), (243, 245, 283, 282), (199, 201, 261, 260), (217, 219, 270, 269), (235, 237, 279, 278), (253, 255, 288, 287), (209, 211, 266, 265), (227, 229, 275, 274), (245, 247, 284, 283), (201, 203, 262, 261), (219, 221, 271, 270), (237, 239, 280, 279), (193, 195, 258, 257), (255, 193, 257, 288), (211, 213, 267, 266), (229, 231, 276, 275), (247, 249, 285, 284), (203, 205, 263, 262), (221, 223, 272, 271), (239, 241, 281, 280), (195, 197, 259, 258), (213, 215, 268, 267), (231, 233, 277, 276), (249, 251, 286, 285), (205, 207, 264, 263), (223, 225, 273, 272), (241, 243, 282, 281), (197, 199, 260, 259), (297, 298, 330, 329), (276, 277, 309, 308), (263, 264, 296, 295), (277, 278, 310, 309), (264, 265, 297, 296), (278, 279, 311, 310), (265, 266, 298, 297), (279, 280, 312, 311), (266, 267, 299, 298), (280, 281, 313, 312), (267, 268, 300, 299), (281, 282, 314, 313), (268, 269, 301, 300), (282, 283, 315, 314), (269, 270, 302, 301), (283, 284, 316, 315), (270, 271, 303, 302), (257, 258, 290, 289), (284, 285, 317, 316), (271, 272, 304, 303), (258, 259, 291, 290), (285, 286, 318, 317), (272, 273, 305, 304), (259, 260, 292, 291), (286, 287, 319, 318), (273, 274, 306, 305), (260, 261, 293, 292), (287, 288, 320, 319), (274, 275, 307, 306), (261, 262, 294, 293), (288, 257, 289, 320), (275, 276, 308, 307), (332, 333, 365, 364), (311, 312, 344, 343), (298, 299, 331, 330), (312, 313, 345, 344), (299, 300, 332, 331), (313, 314, 346, 345), (300, 301, 333, 332), (314, 315, 347, 346), (301, 302, 334, 333), (315, 316, 348, 347), (302, 303, 335, 334), (289, 290, 322, 321), (316, 317, 349, 348), (303, 304, 336, 335), (290, 291, 323, 322), (317, 318, 350, 349), (304, 305, 337, 336), (291, 292, 324, 323), (318, 319, 351, 350), (305, 306, 338, 337), (292, 293, 325, 324), (319, 320, 352, 351), (306, 307, 339, 338), (293, 294, 326, 325), (320, 289, 321, 352), (307, 308, 340, 339), (294, 295, 327, 326), (308, 309, 341, 340), (295, 296, 328, 327), (309, 310, 342, 341), (296, 297, 329, 328), (310, 311, 343, 342), (367, 368, 400, 399), (346, 347, 379, 378), (333, 334, 366, 365), (347, 348, 380, 379), (334, 335, 367, 366), (321, 322, 354, 353), (348, 349, 381, 380), (335, 336, 368, 367), (322, 323, 355, 354), (349, 350, 382, 381), (336, 337, 369, 368), (323, 324, 356, 355), (350, 351, 383, 382), (337, 338, 370, 369), (324, 325, 357, 356), (351, 352, 384, 383), (338, 339, 371, 370), (325, 326, 358, 357), (352, 321, 353, 384), (339, 340, 372, 371), (326, 327, 359, 358), (340, 341, 373, 372), (327, 328, 360, 359), (341, 342, 374, 373), (328, 329, 361, 360), (342, 343, 375, 374), (329, 330, 362, 361), (343, 344, 376, 375), (330, 331, 363, 362), (344, 345, 377, 376), (331, 332, 364, 363), (345, 346, 378, 377), (385, 386, 387, 388, 389, 390, 391, 392, 393, 394, 395, 396, 397, 398, 399, 400, 401, 402, 403, 404, 405, 406, 407, 408, 409, 410, 411, 412, 413, 414, 415, 416), (354, 355, 387, 386), (381, 382, 414, 413), (368, 369, 401, 400), (355, 356, 388, 387), (382, 383, 415, 414), (369, 370, 402, 401), (356, 357, 389, 388), (383, 384, 416, 415), (370, 371, 403, 402), (357, 358, 390, 389), (384, 353, 385, 416), (371, 372, 404, 403), (358, 359, 391, 390), (372, 373, 405, 404), (359, 360, 392, 391), (373, 374, 406, 405), (360, 361, 393, 392), (374, 375, 407, 406), (361, 362, 394, 393), (375, 376, 408, 407), (362, 363, 395, 394), (376, 377, 409, 408), (363, 364, 396, 395), (377, 378, 410, 409), (364, 365, 397, 396), (378, 379, 411, 410), (365, 366, 398, 397), (379, 380, 412, 411), (366, 367, 399, 398), (353, 354, 386, 385), (380, 381, 413, 412), (417, 418, 420, 419), (419, 420, 422, 421), (421, 422, 424, 423), (423, 424, 426, 425), (425, 426, 428, 427), (427, 428, 430, 429), (429, 430, 432, 431), (431, 432, 434, 433), (433, 434, 436, 435), (435, 436, 438, 437), (437, 438, 440, 439), (439, 440, 442, 441), (441, 442, 444, 443), (443, 444, 446, 445), (445, 446, 448, 447), (447, 448, 450, 449), (449, 450, 452, 451), (451, 452, 454, 453), (453, 454, 456, 455), (455, 456, 458, 457), (457, 458, 460, 459), (459, 460, 462, 461), (461, 462, 464, 463), (463, 464, 466, 465), (465, 466, 468, 467), (467, 468, 470, 469), (469, 470, 472, 471), (471, 472, 474, 473), (473, 474, 476, 475), (475, 476, 478, 477), (420, 418, 480, 478, 476, 474, 472, 470, 468, 466, 464, 462, 460, 458, 456, 454, 452, 450, 448, 446, 444, 442, 440, 438, 436, 434, 432, 430, 428, 426, 424, 422), (477, 478, 480, 479), (479, 480, 418, 417), (439, 441, 493, 492), (486, 487, 519, 518), (457, 459, 502, 501), (475, 477, 511, 510), (431, 433, 489, 488), (449, 451, 498, 497), (467, 469, 507, 506), (423, 425, 485, 484), (441, 443, 494, 493), (459, 461, 503, 502), (477, 479, 512, 511), (433, 435, 490, 489), (451, 453, 499, 498), (469, 471, 508, 507), (425, 427, 486, 485), (443, 445, 495, 494), (461, 463, 504, 503), (417, 419, 482, 481), (479, 417, 481, 512), (435, 437, 491, 490), (453, 455, 500, 499), (471, 473, 509, 508), (427, 429, 487, 486), (445, 447, 496, 495), (463, 465, 505, 504), (419, 421, 483, 482), (437, 439, 492, 491), (455, 457, 501, 500), (473, 475, 510, 509), (429, 431, 488, 487), (447, 449, 497, 496), (465, 467, 506, 505), (421, 423, 484, 483), (521, 522, 554, 553), (500, 501, 533, 532), (487, 488, 520, 519), (501, 502, 534, 533), (488, 489, 521, 520), (502, 503, 535, 534), (489, 490, 522, 521), (503, 504, 536, 535), (490, 491, 523, 522), (504, 505, 537, 536), (491, 492, 524, 523), (505, 506, 538, 537), (492, 493, 525, 524), (506, 507, 539, 538), (493, 494, 526, 525), (507, 508, 540, 539), (494, 495, 527, 526), (481, 482, 514, 513), (508, 509, 541, 540), (495, 496, 528, 527), (482, 483, 515, 514), (509, 510, 542, 541), (496, 497, 529, 528), (483, 484, 516, 515), (510, 511, 543, 542), (497, 498, 530, 529), (484, 485, 517, 516), (511, 512, 544, 543), (498, 499, 531, 530), (485, 486, 518, 517), (512, 481, 513, 544), (499, 500, 532, 531), (556, 557, 589, 588), (535, 536, 568, 567), (522, 523, 555, 554), (536, 537, 569, 568), (523, 524, 556, 555), (537, 538, 570, 569), (524, 525, 557, 556), (538, 539, 571, 570), (525, 526, 558, 557), (539, 540, 572, 571), (526, 527, 559, 558), (513, 514, 546, 545), (540, 541, 573, 572), (527, 528, 560, 559), (514, 515, 547, 546), (541, 542, 574, 573), (528, 529, 561, 560), (515, 516, 548, 547), (542, 543, 575, 574), (529, 530, 562, 561), (516, 517, 549, 548), (543, 544, 576, 575), (530, 531, 563, 562), (517, 518, 550, 549), (544, 513, 545, 576), (531, 532, 564, 563), (518, 519, 551, 550), (532, 533, 565, 564), (519, 520, 552, 551), (533, 534, 566, 565), (520, 521, 553, 552), (534, 535, 567, 566), (591, 592, 624, 623), (570, 571, 603, 602), (557, 558, 590, 589), (571, 572, 604, 603), (558, 559, 591, 590), (545, 546, 578, 577), (572, 573, 605, 604), (559, 560, 592, 591), (546, 547, 579, 578), (573, 574, 606, 605), (560, 561, 593, 592), (547, 548, 580, 579), (574, 575, 607, 606), (561, 562, 594, 593), (548, 549, 581, 580), (575, 576, 608, 607), (562, 563, 595, 594), (549, 550, 582, 581), (576, 545, 577, 608), (563, 564, 596, 595), (550, 551, 583, 582), (564, 565, 597, 596), (551, 552, 584, 583), (565, 566, 598, 597), (552, 553, 585, 584), (566, 567, 599, 598), (553, 554, 586, 585), (567, 568, 600, 599), (554, 555, 587, 586), (568, 569, 601, 600), (555, 556, 588, 587), (569, 570, 602, 601), (609, 610, 611, 612, 613, 614, 615, 616, 617, 618, 619, 620, 621, 622, 623, 624, 625, 626, 627, 628, 629, 630, 631, 632, 633, 634, 635, 636, 637, 638, 639, 640), (578, 579, 611, 610), (605, 606, 638, 637), (592, 593, 625, 624), (579, 580, 612, 611), (606, 607, 639, 638), (593, 594, 626, 625), (580, 581, 613, 612), (607, 608, 640, 639), (594, 595, 627, 626), (581, 582, 614, 613), (608, 577, 609, 640), (595, 596, 628, 627), (582, 583, 615, 614), (596, 597, 629, 628), (583, 584, 616, 615), (597, 598, 630, 629), (584, 585, 617, 616), (598, 599, 631, 630), (585, 586, 618, 617), (599, 600, 632, 631), (586, 587, 619, 618), (600, 601, 633, 632), (587, 588, 620, 619), (601, 602, 634, 633), (588, 589, 621, 620), (602, 603, 635, 634), (589, 590, 622, 621), (603, 604, 636, 635), (590, 591, 623, 622), (577, 578, 610, 609), (604, 605, 637, 636), (21, 651, 641, 11), (20, 650, 651, 21), (19, 649, 650, 20), (18, 648, 649, 19), (17, 647, 648, 18), (15, 645, 646, 16), (14, 644, 645, 15), (13, 643, 644, 14), (12, 642, 643, 13), (11, 641, 642, 12)])
me_cylinder_005.polygons.foreach_set('material_index', [0, 0, 0, 0, 0, 0, 0, 0, 0, 0, 0, 1, 1, 0, 0, 0, 0, 0, 0, 0, 0, 0, 0, 0, 0, 0, 0, 0, 0, 0, 0, 0, 0, 0, 0, 0, 0, 0, 0, 0, 0, 0, 0, 0, 0, 0, 0, 0, 0, 0, 0, 0, 0, 0, 0, 0, 0, 0, 0, 0, 0, 0, 0, 0, 0, 0, 0, 0, 0, 0, 0, 0, 0, 0, 0, 0, 0, 0, 0, 0, 0, 0, 0, 0, 0, 0, 0, 0, 0, 0, 0, 0, 0, 0, 0, 0, 0, 0, 0, 0, 0, 0, 0, 0, 0, 0, 0, 0, 0, 0, 0, 0, 0, 0, 0, 0, 0, 0, 0, 0, 0, 0, 0, 0, 0, 0, 0, 0, 0, 0, 2, 2, 2, 2, 2, 2, 2, 2, 2, 2, 2, 2, 2, 2, 2, 2, 2, 2, 2, 2, 2, 2, 2, 2, 2, 2, 2, 2, 2, 2, 0, 2, 2, 2, 2, 2, 2, 2, 2, 2, 2, 2, 2, 2, 2, 2, 2, 2, 2, 2, 2, 2, 2, 2, 2, 2, 2, 2, 2, 2, 2, 2, 2, 2, 2, 2, 2, 2, 2, 2, 2, 2, 2, 2, 2, 2, 2, 2, 2, 2, 2, 2, 2, 2, 2, 2, 2, 2, 2, 2, 2, 2, 2, 2, 2, 2, 2, 2, 2, 2, 2, 2, 2, 2, 2, 2, 2, 2, 2, 2, 2, 2, 2, 2, 2, 2, 2, 2, 2, 2, 2, 2, 2, 2, 2, 2, 2, 2, 2, 2, 2, 2, 2, 2, 2, 2, 2, 2, 2, 2, 2, 2, 2, 2, 2, 2, 2, 2, 2, 2, 2, 2, 2, 2, 2, 2, 2, 2, 2, 2, 2, 2, 2, 2, 2, 2, 2, 2, 2, 2, 2, 2, 2, 2, 2, 2, 2, 2, 2, 2, 2, 2, 2, 2, 2, 2, 2, 2, 2, 2, 2, 2, 2, 2, 2, 2, 2, 2, 2, 2, 2, 2, 2, 2, 2, 2, 2, 2, 2, 2, 2, 2, 2, 2, 2, 2, 2, 2, 2, 2, 2, 2, 2, 2, 2, 2, 2, 2, 2, 2, 2, 2, 2, 2, 2, 2, 2, 2, 2, 2, 2, 2, 2, 2, 2, 2, 2, 2, 2, 2, 2, 2, 2, 2, 2, 2, 2, 2, 2, 2, 2, 2, 2, 2, 2, 2, 2, 2, 2, 2, 2, 2, 2, 2, 2, 2, 2, 2, 2, 2, 2, 2, 2, 2, 2, 2, 2, 2, 2, 2, 2, 2, 2, 2, 2, 2, 2, 2, 2, 2, 2, 2, 2, 2, 2, 2, 2, 2, 2, 2, 2, 2, 2, 2, 2, 2, 2, 2, 2, 2, 2, 2, 2, 2, 2, 2, 2, 2, 2, 2, 2, 2, 2, 2, 2, 2, 2, 2, 2, 2, 2, 2, 2, 2, 2, 2, 2, 2, 2, 2, 2, 2, 2, 2, 2, 2, 2, 2, 2, 2, 2, 2, 2, 2, 2, 2, 2, 2, 2, 2, 2, 2, 2, 2, 2, 2, 2, 2, 2, 2, 2, 2, 2, 2, 2, 2, 2, 2, 0, 0, 0, 0, 0, 0, 0, 0, 0, 0])
_uv = me_cylinder_005.uv_layers.new(name='UVMap')
_uv.uv.foreach_set('vector', [0.5199, 0.08417, 0.5021, 0.0788, 0.507, 0.06842, 0.5223, 0.07307, 0.5199, 0.08417, 0.5383, 0.08599, 0.5382, 0.2253, 0.5198, 0.2117, 0.4753, 0.6399, 0.4758, 0.5973, 0.4935, 0.5973, 0.493, 0.64, 0.459, 0.6399, 0.4596, 0.5972, 0.4758, 0.5973, 0.4753, 0.6399, 0.4447, 0.6398, 0.4447, 0.5971, 0.4596, 0.5972, 0.459, 0.6399, 0.7178, 0.6402, 0.717, 0.5976, 0.7327, 0.5976, 0.7327, 0.6402, 0.7176, 0.207, 0.7176, 0.1644, 0.7332, 0.1646, 0.7324, 0.2073, 0.5639, 0.6399, 0.5635, 0.5972, 0.5782, 0.5971, 0.5782, 0.6398, 0.5476, 0.6399, 0.5471, 0.5973, 0.5635, 0.5972, 0.5639, 0.6399, 0.5299, 0.64, 0.5296, 0.5973, 0.5471, 0.5973, 0.5476, 0.6399, 0.5487, 0.7682, 0.506, 0.7692, 0.506, 0.7647, 0.5487, 0.64, 0.7327, 0.5638, 0.7334, 0.4389, 0.7513, 0.4409, 0.7515, 0.5757, 0.7515, 0.5757, 0.7513, 0.4409, 0.7691, 0.4372, 0.7691, 0.5612, 0.5383, 0.08599, 0.5567, 0.08417, 0.5567, 0.2126, 0.5382, 0.2253, 0.6731, 0.6402, 0.7157, 0.6413, 0.7157, 0.7687, 0.6731, 0.6448, 0.7511, 0.4364, 0.7688, 0.4327, 0.7691, 0.4372, 0.7513, 0.4409, 0.7332, 0.4344, 0.7511, 0.4364, 0.7513, 0.4409, 0.7334, 0.4389, 0.8017, 0.7578, 0.7876, 0.7578, 0.7876, 0.751, 0.8017, 0.751, 0.8017, 0.751, 0.7876, 0.751, 0.7876, 0.7445, 0.8017, 0.7445, 0.8017, 0.7445, 0.7876, 0.7445, 0.7875, 0.7384, 0.8017, 0.7384, 0.8017, 0.7384, 0.7875, 0.7384, 0.7875, 0.7331, 0.8016, 0.7331, 0.777, 0.7554, 0.7629, 0.7554, 0.763, 0.7499, 0.7771, 0.7499, 0.7771, 0.7499, 0.763, 0.7499, 0.7631, 0.7438, 0.7772, 0.7438, 0.7772, 0.7438, 0.7631, 0.7438, 0.7631, 0.7371, 0.7772, 0.7371, 0.7772, 0.7371, 0.7631, 0.7371, 0.7631, 0.7303, 0.7772, 0.7303, 0.7772, 0.7303, 0.7631, 0.7303, 0.7631, 0.7235, 0.7772, 0.7236, 0.7772, 0.7236, 0.7631, 0.7235, 0.7631, 0.7171, 0.7772, 0.7171, 0.7772, 0.7171, 0.7631, 0.7171, 0.763, 0.7112, 0.7771, 0.7113, 0.7771, 0.7113, 0.763, 0.7112, 0.7629, 0.7062, 0.777, 0.7062, 0.5489, 0.6417, 0.5489, 0.6401, 0.563, 0.64, 0.5631, 0.6416, 0.7875, 0.7805, 0.7875, 0.7772, 0.8017, 0.7772, 0.8016, 0.7804, 0.8017, 0.7772, 0.7875, 0.7772, 0.7875, 0.7711, 0.8017, 0.7711, 0.7581, 0.6952, 0.7536, 0.7002, 0.7319, 0.6962, 0.7338, 0.6941, 0.8017, 0.7711, 0.7875, 0.7711, 0.7876, 0.7646, 0.8017, 0.7646, 0.8017, 0.7646, 0.7876, 0.7646, 0.7876, 0.7578, 0.8017, 0.7578, 0.7375, 0.7731, 0.7336, 0.7714, 0.728, 0.7676, 0.7232, 0.7627, 0.7195, 0.7569, 0.717, 0.7506, 0.7157, 0.7439, 0.7158, 0.737, 0.7173, 0.7304, 0.7199, 0.7241, 0.7238, 0.7184, 0.7287, 0.7137, 0.7345, 0.71, 0.7408, 0.7074, 0.7475, 0.7062, 0.7544, 0.7063, 0.761, 0.7077, 0.7629, 0.7085, 0.7598, 0.7231, 0.7598, 0.7232, 0.7595, 0.7416, 0.7595, 0.7417, 0.7629, 0.7598, 0.7629, 0.7599, 0.5489, 0.6417, 0.5631, 0.6416, 0.563, 0.6484, 0.5629, 0.6532, 0.5488, 0.6532, 0.5488, 0.6532, 0.5488, 0.6532, 0.5629, 0.6532, 0.5628, 0.6641, 0.5628, 0.6695, 0.5487, 0.6694, 0.5487, 0.6694, 0.5487, 0.6694, 0.5628, 0.6695, 0.5628, 0.6813, 0.5628, 0.6871, 0.5487, 0.6871, 0.5487, 0.687, 0.5655, 0.7343, 0.5655, 0.7629, 0.5513, 0.7632, 0.5513, 0.7343, 0.7629, 0.7801, 0.7771, 0.7801, 0.7771, 0.7869, 0.7629, 0.7869, 0.7629, 0.7869, 0.7771, 0.7869, 0.7771, 0.7934, 0.7629, 0.7934, 0.7629, 0.7934, 0.7771, 0.7934, 0.7771, 0.7995, 0.763, 0.7995, 0.763, 0.7995, 0.7771, 0.7995, 0.7771, 0.8018, 0.763, 0.8016, 0.5509, 0.6875, 0.565, 0.6877, 0.565, 0.6887, 0.5508, 0.6888, 0.8016, 0.7331, 0.7875, 0.7331, 0.7875, 0.7281, 0.8016, 0.7281, 0.8016, 0.7281, 0.7875, 0.7281, 0.7875, 0.7222, 0.8016, 0.7222, 0.8016, 0.7222, 0.7875, 0.7222, 0.7875, 0.7158, 0.8016, 0.7158, 0.8016, 0.7158, 0.7875, 0.7158, 0.7875, 0.709, 0.8016, 0.709, 0.8016, 0.709, 0.7875, 0.709, 0.7875, 0.7022, 0.8016, 0.7022, 0.8016, 0.7022, 0.7875, 0.7022, 0.7875, 0.6956, 0.8016, 0.6956, 0.8016, 0.6956, 0.7875, 0.6956, 0.7875, 0.6894, 0.8016, 0.6894, 0.8016, 0.6894, 0.7875, 0.6894, 0.7875, 0.6839, 0.8016, 0.6839, 0.763, 0.7554, 0.7771, 0.7554, 0.7771, 0.7607, 0.7629, 0.7607, 0.7629, 0.7607, 0.7771, 0.7607, 0.7771, 0.7667, 0.7629, 0.7667, 0.4835, 0.8095, 0.4785, 0.8142, 0.4588, 0.7874, 0.4608, 0.7854, 0.7629, 0.7667, 0.7771, 0.7667, 0.7771, 0.7733, 0.7629, 0.7733, 0.7629, 0.7733, 0.7771, 0.7733, 0.7771, 0.7801, 0.7629, 0.7801, 0.7771, 0.002091, 0.7784, 0.00155, 0.7851, 0.0001096, 0.7919, -2.111e-08, 0.7986, 0.001226, 0.805, 0.003739, 0.8107, 0.007444, 0.8156, 0.0122, 0.8195, 0.01782, 0.8222, 0.02409, 0.8237, 0.03077, 0.8238, 0.0376, 0.8226, 0.04433, 0.82, 0.05068, 0.8163, 0.05643, 0.8116, 0.06133, 0.806, 0.06522, 0.8034, 0.06634, 0.7771, 0.05284, 0.7804, 0.03469, 0.7805, 0.03462, 0.7802, 0.01618, 0.7802, 0.01611, 0.5652, 0.7341, 0.5511, 0.7341, 0.5511, 0.7222, 0.5511, 0.7164, 0.5652, 0.7163, 0.5652, 0.7164, 0.5652, 0.7163, 0.5511, 0.7164, 0.551, 0.7054, 0.551, 0.7, 0.5651, 0.6999, 0.5651, 0.6999, 0.5508, 0.6888, 0.565, 0.6887, 0.5651, 0.6999, 0.551, 0.7, 0.5509, 0.6903, 0.7762, 0.4174, 0.7621, 0.4173, 0.7621, 0.3876, 0.7762, 0.388, 0.7157, 0.6719, 0.7165, 0.6715, 0.7193, 0.6708, 0.7222, 0.6706, 0.7251, 0.671, 0.7279, 0.6719, 0.7304, 0.6734, 0.7326, 0.6753, 0.7344, 0.6777, 0.7357, 0.6803, 0.7364, 0.6831, 0.7366, 0.686, 0.7362, 0.6888, 0.7353, 0.6916, 0.7338, 0.6941, 0.7319, 0.6962, 0.7296, 0.698, 0.728, 0.6988, 0.7167, 0.6936, 0.717, 0.6911, 0.7177, 0.6859, 0.7176, 0.6833, 0.7172, 0.678, 0.7167, 0.6755, 0.7646, 0.6762, 0.7637, 0.6829, 0.7362, 0.6888, 0.7366, 0.686, 0.7501, 0.6468, 0.7552, 0.6513, 0.7326, 0.6753, 0.7304, 0.6734, 0.7176, 0.6423, 0.7242, 0.6406, 0.7193, 0.6708, 0.7165, 0.6715, 0.5513, 0.7343, 0.5513, 0.7632, 0.5487, 0.7647, 0.5487, 0.7523, 0.5628, 0.6871, 0.5628, 0.6813, 0.5655, 0.6851, 0.5655, 0.6875, 0.7594, 0.6568, 0.7624, 0.6629, 0.7357, 0.6803, 0.7344, 0.6777, 0.731, 0.6402, 0.7377, 0.6412, 0.7251, 0.671, 0.7222, 0.6706, 0.5628, 0.6813, 0.5628, 0.6695, 0.5655, 0.68, 0.5655, 0.6851, 0.7536, 0.7002, 0.7482, 0.7043, 0.7296, 0.698, 0.7319, 0.6962, 0.7642, 0.6694, 0.7646, 0.6762, 0.7366, 0.686, 0.7364, 0.6831, 0.7442, 0.6434, 0.7501, 0.6468, 0.7304, 0.6734, 0.7279, 0.6719, 0.5655, 0.6731, 0.5655, 0.667, 0.5688, 0.6807, 0.5688, 0.6833, 0.7157, 0.6432, 0.7176, 0.6423, 0.7165, 0.6715, 0.7157, 0.6719, 0.7637, 0.6829, 0.7615, 0.6893, 0.7353, 0.6916, 0.7362, 0.6888, 0.5655, 0.667, 0.5658, 0.6546, 0.5689, 0.6754, 0.5688, 0.6807, 0.7552, 0.6513, 0.7594, 0.6568, 0.7344, 0.6777, 0.7326, 0.6753, 0.7242, 0.6406, 0.731, 0.6402, 0.7222, 0.6706, 0.7193, 0.6708, 0.5667, 0.6487, 0.5686, 0.64, 0.5701, 0.6691, 0.5693, 0.6728, 0.5658, 0.6546, 0.5667, 0.6487, 0.5693, 0.6728, 0.5689, 0.6754, 0.7615, 0.6893, 0.7581, 0.6952, 0.7338, 0.6941, 0.7353, 0.6916, 0.7624, 0.6629, 0.7642, 0.6694, 0.7364, 0.6831, 0.7357, 0.6803, 0.7377, 0.6412, 0.7442, 0.6434, 0.7279, 0.6719, 0.7251, 0.671, 0.7482, 0.7043, 0.7444, 0.7062, 0.728, 0.6988, 0.7296, 0.698, 0.4561, 0.763, 0.4572, 0.7635, 0.4595, 0.7651, 0.4615, 0.7672, 0.4629, 0.7696, 0.4639, 0.7722, 0.4644, 0.775, 0.4643, 0.7778, 0.4637, 0.7806, 0.4625, 0.7831, 0.4608, 0.7854, 0.4588, 0.7874, 0.4563, 0.7889, 0.4537, 0.7899, 0.4509, 0.7904, 0.448, 0.7903, 0.4453, 0.7897, 0.4447, 0.7894, 0.4448, 0.7886, 0.446, 0.7837, 0.446, 0.7812, 0.4462, 0.7761, 0.4458, 0.7735, 0.445, 0.7685, 0.4886, 0.7714, 0.491, 0.7777, 0.4639, 0.7722, 0.4629, 0.7696, 0.472, 0.7556, 0.4748, 0.7568, 0.4572, 0.7635, 0.4561, 0.763, 0.491, 0.7777, 0.4921, 0.7844, 0.4644, 0.775, 0.4639, 0.7722, 0.4727, 0.8178, 0.4663, 0.8202, 0.4537, 0.7899, 0.4563, 0.7889, 0.4919, 0.7912, 0.4903, 0.7978, 0.4637, 0.7806, 0.4643, 0.7778, 0.4803, 0.7607, 0.485, 0.7657, 0.4615, 0.7672, 0.4595, 0.7651, 0.5701, 0.64, 0.5704, 0.6418, 0.5703, 0.6703, 0.5701, 0.6696, 0.4461, 0.8197, 0.4447, 0.8191, 0.4447, 0.7894, 0.4453, 0.7897, 0.4596, 0.8214, 0.4528, 0.8212, 0.448, 0.7903, 0.4509, 0.7904, 0.4875, 0.804, 0.4835, 0.8095, 0.4608, 0.7854, 0.4625, 0.7831, 0.5704, 0.6418, 0.5732, 0.6539, 0.5714, 0.6753, 0.5703, 0.6703, 0.551, 0.7, 0.551, 0.7054, 0.5487, 0.7223, 0.5487, 0.72, 0.4785, 0.8142, 0.4727, 0.8178, 0.4563, 0.7889, 0.4588, 0.7874, 0.4921, 0.7844, 0.4919, 0.7912, 0.4643, 0.7778, 0.4644, 0.775, 0.4748, 0.7568, 0.4803, 0.7607, 0.4595, 0.7651, 0.4572, 0.7635, 0.5732, 0.64, 0.5748, 0.6522, 0.5739, 0.6631, 0.5732, 0.658, 0.4663, 0.8202, 0.4596, 0.8214, 0.4509, 0.7904, 0.4537, 0.7899, 0.485, 0.7657, 0.4886, 0.7714, 0.4629, 0.7696, 0.4615, 0.7672, 0.4903, 0.7978, 0.4875, 0.804, 0.4625, 0.7831, 0.4637, 0.7806, 0.5511, 0.7164, 0.5511, 0.7222, 0.5487, 0.7293, 0.5487, 0.7269, 0.7621, 0.3876, 0.7621, 0.4173, 0.7597, 0.3997, 0.7597, 0.3873, 0.5511, 0.7222, 0.5511, 0.7341, 0.5487, 0.7343, 0.5487, 0.7293, 0.4528, 0.8212, 0.4461, 0.8197, 0.4453, 0.7897, 0.448, 0.7903, 0.6168, 0.04401, 0.6051, 0.05832, 0.5961, 0.0507, 0.6062, 0.03831, 0.4715, 0.05832, 0.4597, 0.04401, 0.4703, 0.03831, 0.4805, 0.0507, 0.5021, 0.0788, 0.4858, 0.07007, 0.4929, 0.06087, 0.507, 0.06842, 0.6051, 0.05832, 0.5907, 0.07007, 0.5837, 0.06087, 0.5961, 0.0507, 0.5383, 0.08599, 0.5199, 0.08417, 0.5223, 0.07307, 0.5383, 0.07464, 0.5744, 0.0788, 0.5567, 0.08417, 0.5542, 0.07307, 0.5696, 0.06842, 0.5907, 0.07007, 0.5744, 0.0788, 0.5696, 0.06842, 0.5837, 0.06087, 0.4858, 0.07007, 0.4715, 0.05832, 0.4805, 0.0507, 0.4929, 0.06087, 0.5567, 0.08417, 0.5383, 0.08599, 0.5383, 0.07464, 0.5542, 0.07307, 0.4448, 0.6663, 0.445, 0.6523, 0.5057, 0.6523, 0.5055, 0.6663, 0.445, 0.6523, 0.4453, 0.64, 0.506, 0.64, 0.5057, 0.6523, 0.789, 0.1273, 0.7771, 0.1275, 0.7771, 0.06685, 0.789, 0.06663, 0.8264, 0.1882, 0.8145, 0.1882, 0.8145, 0.1275, 0.8264, 0.1275, 0.4453, 0.7556, 0.445, 0.7431, 0.5057, 0.7431, 0.506, 0.7556, 0.445, 0.7431, 0.4448, 0.7289, 0.5055, 0.7289, 0.5057, 0.7431, 0.4448, 0.7289, 0.4447, 0.7135, 0.5054, 0.7135, 0.5055, 0.7289, 0.4447, 0.6975, 0.4447, 0.6816, 0.5054, 0.6816, 0.5053, 0.6975, 0.4447, 0.7135, 0.4447, 0.6975, 0.5053, 0.6975, 0.5054, 0.7135, 0.4447, 0.6816, 0.4448, 0.6663, 0.5055, 0.6663, 0.5054, 0.6816, 0.7116, 0.7934, 0.7157, 0.7938, 0.7149, 0.7982, 0.7109, 0.797, 0.7109, 0.797, 0.7149, 0.7982, 0.7131, 0.8024, 0.7095, 0.8004, 0.7095, 0.8004, 0.7131, 0.8024, 0.7106, 0.8061, 0.7074, 0.8035, 0.7074, 0.8035, 0.7106, 0.8061, 0.7074, 0.8093, 0.7048, 0.8061, 0.7048, 0.8061, 0.7074, 0.8093, 0.7037, 0.8118, 0.7017, 0.8081, 0.7017, 0.8081, 0.7037, 0.8118, 0.6995, 0.8136, 0.6983, 0.8096, 0.6983, 0.8096, 0.6995, 0.8136, 0.6951, 0.8144, 0.6947, 0.8103, 0.6947, 0.8103, 0.6951, 0.8144, 0.6906, 0.8144, 0.691, 0.8103, 0.691, 0.8103, 0.6906, 0.8144, 0.6862, 0.8136, 0.6874, 0.8096, 0.6874, 0.8096, 0.6862, 0.8136, 0.682, 0.8118, 0.684, 0.8081, 0.684, 0.8081, 0.682, 0.8118, 0.6783, 0.8093, 0.6809, 0.8061, 0.6809, 0.8061, 0.6783, 0.8093, 0.6751, 0.8061, 0.6783, 0.8035, 0.6783, 0.8035, 0.6751, 0.8061, 0.6726, 0.8024, 0.6763, 0.8004, 0.6763, 0.8004, 0.6726, 0.8024, 0.6709, 0.7982, 0.6749, 0.797, 0.6749, 0.797, 0.6709, 0.7982, 0.67, 0.7938, 0.6741, 0.7934, 0.6741, 0.7934, 0.67, 0.7938, 0.67, 0.7893, 0.6741, 0.7897, 0.6741, 0.7897, 0.67, 0.7893, 0.6709, 0.7849, 0.6749, 0.7861, 0.6749, 0.7861, 0.6709, 0.7849, 0.6726, 0.7807, 0.6763, 0.7827, 0.6763, 0.7827, 0.6726, 0.7807, 0.6751, 0.777, 0.6783, 0.7796, 0.6783, 0.7796, 0.6751, 0.777, 0.6783, 0.7738, 0.6809, 0.777, 0.6809, 0.777, 0.6783, 0.7738, 0.682, 0.7713, 0.684, 0.775, 0.684, 0.775, 0.682, 0.7713, 0.6862, 0.7695, 0.6874, 0.7735, 0.6874, 0.7735, 0.6862, 0.7695, 0.6906, 0.7687, 0.691, 0.7728, 0.691, 0.7728, 0.6906, 0.7687, 0.6951, 0.7687, 0.6947, 0.7728, 0.6947, 0.7728, 0.6951, 0.7687, 0.6995, 0.7695, 0.6983, 0.7735, 0.6983, 0.7735, 0.6995, 0.7695, 0.7037, 0.7713, 0.7017, 0.775, 0.7017, 0.775, 0.7037, 0.7713, 0.7074, 0.7738, 0.7048, 0.777, 0.7048, 0.777, 0.7074, 0.7738, 0.7106, 0.777, 0.7074, 0.7796, 0.7074, 0.7796, 0.7106, 0.777, 0.7131, 0.7807, 0.7095, 0.7827, 0.7095, 0.7827, 0.7131, 0.7807, 0.7149, 0.7849, 0.7109, 0.7861, 0.7619, 0.6206, 0.7576, 0.6214, 0.7531, 0.6214, 0.7487, 0.6205, 0.7446, 0.6188, 0.7409, 0.6163, 0.7377, 0.6131, 0.7352, 0.6094, 0.7335, 0.6052, 0.7327, 0.6008, 0.7327, 0.5963, 0.7335, 0.5918, 0.7352, 0.5877, 0.7377, 0.5839, 0.7409, 0.5808, 0.7446, 0.5783, 0.7487, 0.5765, 0.7531, 0.5757, 0.7576, 0.5757, 0.7619, 0.5765, 0.7661, 0.5783, 0.7698, 0.5808, 0.7729, 0.584, 0.7754, 0.5877, 0.7771, 0.5919, 0.778, 0.5963, 0.778, 0.6008, 0.7771, 0.6052, 0.7754, 0.6094, 0.7729, 0.6132, 0.7698, 0.6163, 0.7661, 0.6188, 0.7109, 0.7861, 0.7149, 0.7849, 0.7157, 0.7893, 0.7116, 0.7897, 0.7116, 0.7897, 0.7157, 0.7893, 0.7157, 0.7938, 0.7116, 0.7934, 0.5757, 0.6427, 0.5757, 0.64, 0.5758, 0.64, 0.5759, 0.6427, 0.6387, 0.1915, 0.6417, 0.1895, 0.6437, 0.1932, 0.6413, 0.1948, 0.5779, 0.6666, 0.5779, 0.6638, 0.5781, 0.6638, 0.5781, 0.6666, 0.5761, 0.6428, 0.5761, 0.6461, 0.576, 0.6461, 0.576, 0.6428, 0.5758, 0.6567, 0.5758, 0.653, 0.5759, 0.653, 0.5759, 0.6567, 0.5751, 0.6533, 0.5751, 0.657, 0.575, 0.657, 0.575, 0.6533, 0.5779, 0.6499, 0.5779, 0.6463, 0.5781, 0.6463, 0.5781, 0.6499, 0.5761, 0.6637, 0.5761, 0.6666, 0.576, 0.6666, 0.576, 0.6637, 0.575, 0.64, 0.575, 0.6429, 0.5749, 0.6429, 0.5748, 0.64, 0.5779, 0.6638, 0.5779, 0.6607, 0.5781, 0.6607, 0.5781, 0.6638, 0.5761, 0.6461, 0.5761, 0.6496, 0.5759, 0.6496, 0.576, 0.6461, 0.5758, 0.653, 0.5758, 0.6493, 0.5759, 0.6493, 0.5759, 0.653, 0.5751, 0.657, 0.5751, 0.6605, 0.5749, 0.6605, 0.575, 0.657, 0.5779, 0.6463, 0.5779, 0.6429, 0.5781, 0.6429, 0.5781, 0.6463, 0.5757, 0.6666, 0.5757, 0.6636, 0.5759, 0.6636, 0.5758, 0.6666, 0.575, 0.6429, 0.5751, 0.6461, 0.5749, 0.6461, 0.5749, 0.6429, 0.5779, 0.6607, 0.5779, 0.6572, 0.5781, 0.6572, 0.5781, 0.6607, 0.5761, 0.6533, 0.5761, 0.657, 0.5759, 0.657, 0.5759, 0.6533, 0.5761, 0.6496, 0.5761, 0.6533, 0.5759, 0.6533, 0.5759, 0.6496, 0.5758, 0.6493, 0.5758, 0.6459, 0.5759, 0.6459, 0.5759, 0.6493, 0.5751, 0.6605, 0.575, 0.6638, 0.5749, 0.6638, 0.5749, 0.6605, 0.5779, 0.6429, 0.5779, 0.64, 0.5781, 0.64, 0.5781, 0.6429, 0.5757, 0.6636, 0.5758, 0.6603, 0.5759, 0.6603, 0.5759, 0.6636, 0.5751, 0.6461, 0.5751, 0.6497, 0.575, 0.6497, 0.5749, 0.6461, 0.5779, 0.6572, 0.5779, 0.6535, 0.5781, 0.6535, 0.5781, 0.6572, 0.5761, 0.657, 0.5761, 0.6605, 0.576, 0.6605, 0.5759, 0.657, 0.5758, 0.6459, 0.5757, 0.6427, 0.5759, 0.6427, 0.5759, 0.6459, 0.575, 0.6638, 0.575, 0.6666, 0.5748, 0.6666, 0.5749, 0.6638, 0.5761, 0.64, 0.5761, 0.6428, 0.576, 0.6428, 0.576, 0.64, 0.5758, 0.6603, 0.5758, 0.6567, 0.5759, 0.6567, 0.5759, 0.6603, 0.5751, 0.6497, 0.5751, 0.6533, 0.575, 0.6533, 0.575, 0.6497, 0.5779, 0.6535, 0.5779, 0.6499, 0.5781, 0.6499, 0.5781, 0.6535, 0.5761, 0.6605, 0.5761, 0.6637, 0.576, 0.6637, 0.576, 0.6605, 0.1195, 0.7943, 0.119, 0.7914, 0.1246, 0.7896, 0.1254, 0.7937, 0.6672, 0.2149, 0.6652, 0.218, 0.6619, 0.2153, 0.6635, 0.2129, 0.6417, 0.1895, 0.6451, 0.188, 0.6464, 0.1921, 0.6437, 0.1932, 0.6652, 0.218, 0.6625, 0.2206, 0.6599, 0.2173, 0.6619, 0.2153, 0.6451, 0.188, 0.6488, 0.1873, 0.6492, 0.1915, 0.6464, 0.1921, 0.6625, 0.2206, 0.6595, 0.2226, 0.6575, 0.2189, 0.6599, 0.2173, 0.6488, 0.1873, 0.6525, 0.1873, 0.652, 0.1915, 0.6492, 0.1915, 0.6595, 0.2226, 0.6561, 0.2241, 0.6549, 0.22, 0.6575, 0.2189, 0.6525, 0.1873, 0.6561, 0.188, 0.6549, 0.1921, 0.652, 0.1915, 0.6561, 0.2241, 0.6525, 0.2248, 0.652, 0.2206, 0.6549, 0.22, 0.6561, 0.188, 0.6595, 0.1895, 0.6575, 0.1932, 0.6549, 0.1921, 0.6525, 0.2248, 0.6488, 0.2248, 0.6492, 0.2206, 0.652, 0.2206, 0.6595, 0.1895, 0.6625, 0.1915, 0.6599, 0.1948, 0.6575, 0.1932, 0.6488, 0.2248, 0.6451, 0.2241, 0.6464, 0.22, 0.6492, 0.2206, 0.6625, 0.1915, 0.6652, 0.1941, 0.6619, 0.1968, 0.6599, 0.1948, 0.6451, 0.2241, 0.6417, 0.2226, 0.6437, 0.2189, 0.6464, 0.22, 0.6652, 0.1941, 0.6672, 0.1972, 0.6635, 0.1992, 0.6619, 0.1968, 0.6319, 0.2079, 0.6319, 0.2042, 0.6361, 0.2046, 0.6361, 0.2075, 0.6417, 0.2226, 0.6387, 0.2206, 0.6413, 0.2173, 0.6437, 0.2189, 0.6672, 0.1972, 0.6686, 0.2006, 0.6646, 0.2018, 0.6635, 0.1992, 0.6319, 0.2042, 0.6326, 0.2006, 0.6366, 0.2018, 0.6361, 0.2046, 0.6387, 0.2206, 0.6361, 0.218, 0.6393, 0.2153, 0.6413, 0.2173, 0.6686, 0.2006, 0.6693, 0.2042, 0.6652, 0.2046, 0.6646, 0.2018, 0.6326, 0.2006, 0.634, 0.1972, 0.6377, 0.1992, 0.6366, 0.2018, 0.6361, 0.218, 0.634, 0.2149, 0.6377, 0.2129, 0.6393, 0.2153, 0.6693, 0.2042, 0.6693, 0.2079, 0.6652, 0.2075, 0.6652, 0.2046, 0.634, 0.1972, 0.6361, 0.1941, 0.6393, 0.1968, 0.6377, 0.1992, 0.634, 0.2149, 0.6326, 0.2115, 0.6366, 0.2103, 0.6377, 0.2129, 0.6693, 0.2079, 0.6686, 0.2115, 0.6646, 0.2103, 0.6652, 0.2075, 0.6361, 0.1941, 0.6387, 0.1915, 0.6413, 0.1948, 0.6393, 0.1968, 0.6326, 0.2115, 0.6319, 0.2079, 0.6361, 0.2075, 0.6366, 0.2103, 0.6686, 0.2115, 0.6672, 0.2149, 0.6635, 0.2129, 0.6646, 0.2103, 0.03099, 0.7771, 0.03443, 0.7794, 0.0337, 0.7803, 0.03044, 0.7781, 0.09127, 0.7914, 0.09072, 0.7942, 0.08371, 0.7936, 0.08451, 0.7896, 0.119, 0.7914, 0.1179, 0.7888, 0.123, 0.7858, 0.1246, 0.7896, 0.09072, 0.7942, 0.09072, 0.7971, 0.08371, 0.7978, 0.08371, 0.7936, 0.1179, 0.7888, 0.1163, 0.7864, 0.1207, 0.7823, 0.123, 0.7858, 0.09072, 0.7971, 0.09127, 0.7999, 0.08451, 0.8018, 0.08371, 0.7978, 0.1163, 0.7864, 0.1143, 0.7844, 0.1178, 0.7794, 0.1207, 0.7823, 0.09127, 0.7999, 0.09236, 0.8025, 0.08608, 0.8056, 0.08451, 0.8018, 0.1143, 0.7844, 0.1119, 0.7828, 0.1144, 0.7771, 0.1178, 0.7794, 0.09236, 0.8025, 0.09394, 0.8049, 0.08836, 0.8091, 0.08608, 0.8056, 0.1119, 0.7828, 0.1093, 0.7817, 0.1106, 0.7755, 0.1144, 0.7771, 0.1065, 0.8102, 0.1093, 0.8097, 0.1106, 0.8159, 0.1066, 0.8167, 0.09394, 0.8049, 0.09594, 0.807, 0.09126, 0.812, 0.08836, 0.8091, 0.1093, 0.7817, 0.1065, 0.7811, 0.1066, 0.7747, 0.1106, 0.7755, 0.1093, 0.8097, 0.1119, 0.8086, 0.1144, 0.8144, 0.1106, 0.8159, 0.09594, 0.807, 0.0983, 0.8085, 0.09468, 0.8143, 0.09126, 0.812, 0.1065, 0.7811, 0.1037, 0.7811, 0.1025, 0.7747, 0.1066, 0.7747, 0.1119, 0.8086, 0.1143, 0.807, 0.1178, 0.8121, 0.1144, 0.8144, 0.0983, 0.8085, 0.1009, 0.8096, 0.09847, 0.8159, 0.09468, 0.8143, 0.1037, 0.7811, 0.1009, 0.7817, 0.09847, 0.7755, 0.1025, 0.7747, 0.1143, 0.807, 0.1163, 0.805, 0.1207, 0.8091, 0.1178, 0.8121, 0.1009, 0.8096, 0.1037, 0.8102, 0.1025, 0.8167, 0.09847, 0.8159, 0.1009, 0.7817, 0.0983, 0.7828, 0.09468, 0.7771, 0.09847, 0.7755, 0.1163, 0.805, 0.1179, 0.8026, 0.123, 0.8057, 0.1207, 0.8091, 0.1037, 0.8102, 0.1065, 0.8102, 0.1066, 0.8167, 0.1025, 0.8167, 0.0983, 0.7828, 0.09594, 0.7844, 0.09126, 0.7794, 0.09468, 0.7771, 0.1179, 0.8026, 0.119, 0.7999, 0.1246, 0.8019, 0.123, 0.8057, 0.09594, 0.7844, 0.09394, 0.7864, 0.08836, 0.7823, 0.09126, 0.7794, 0.119, 0.7999, 0.1195, 0.7971, 0.1254, 0.7978, 0.1246, 0.8019, 0.09394, 0.7864, 0.09236, 0.7888, 0.08608, 0.7857, 0.08836, 0.7823, 0.1195, 0.7971, 0.1195, 0.7943, 0.1254, 0.7937, 0.1254, 0.7978, 0.09236, 0.7888, 0.09127, 0.7914, 0.08451, 0.7896, 0.08608, 0.7857, 0.03864, 0.7863, 0.04014, 0.7899, 0.03435, 0.7917, 0.0333, 0.7892, 0.01896, 0.8167, 0.01489, 0.8159, 0.01523, 0.8148, 0.01907, 0.8156, 0.03443, 0.7794, 0.03736, 0.7823, 0.03647, 0.783, 0.0337, 0.7803, 0.01489, 0.8159, 0.01107, 0.8143, 0.01161, 0.8133, 0.01523, 0.8148, 0.03736, 0.7823, 0.03966, 0.7858, 0.03864, 0.7863, 0.03647, 0.783, -2.258e-09, 0.7978, -9.111e-09, 0.7936, 0.001152, 0.7938, 0.001152, 0.7977, 0.01107, 0.8143, 0.007623, 0.812, 0.008358, 0.8111, 0.01161, 0.8133, 0.03966, 0.7858, 0.04125, 0.7896, 0.04014, 0.7899, 0.03864, 0.7863, -9.111e-09, 0.7936, 0.0008081, 0.7896, 0.001916, 0.7899, 0.001152, 0.7938, 0.007623, 0.812, 0.004694, 0.8091, 0.005589, 0.8084, 0.008358, 0.8111, 0.04125, 0.7896, 0.04205, 0.7936, 0.0409, 0.7938, 0.04014, 0.7899, 0.0008081, 0.7896, 0.002393, 0.7858, 0.003414, 0.7863, 0.001916, 0.7899, 0.004694, 0.8091, 0.002393, 0.8057, 0.003414, 0.8051, 0.005589, 0.8084, 0.04205, 0.7936, 0.04205, 0.7978, 0.0409, 0.7977, 0.0409, 0.7938, 0.002393, 0.7858, 0.004694, 0.7823, 0.005589, 0.783, 0.003414, 0.7863, 0.002393, 0.8057, 0.0008081, 0.8018, 0.001916, 0.8015, 0.003414, 0.8051, 0.04205, 0.7978, 0.04125, 0.8018, 0.04014, 0.8015, 0.0409, 0.7977, 0.004694, 0.7823, 0.007623, 0.7794, 0.008357, 0.7803, 0.005589, 0.783, 0.0008081, 0.8018, -2.258e-09, 0.7978, 0.001152, 0.7977, 0.001916, 0.8015, 0.04125, 0.8018, 0.03966, 0.8057, 0.03864, 0.8051, 0.04014, 0.8015, 0.007623, 0.7794, 0.01107, 0.7771, 0.01161, 0.7781, 0.008357, 0.7803, 0.03966, 0.8057, 0.03736, 0.8091, 0.03647, 0.8084, 0.03864, 0.8051, 0.01107, 0.7771, 0.01489, 0.7755, 0.01523, 0.7766, 0.01161, 0.7781, 0.03736, 0.8091, 0.03443, 0.812, 0.0337, 0.8111, 0.03647, 0.8084, 0.01489, 0.7755, 0.01896, 0.7747, 0.01907, 0.7758, 0.01523, 0.7766, 0.03443, 0.812, 0.03099, 0.8143, 0.03044, 0.8133, 0.0337, 0.8111, 0.01896, 0.7747, 0.0231, 0.7747, 0.02298, 0.7758, 0.01907, 0.7758, 0.03099, 0.8143, 0.02716, 0.8159, 0.02682, 0.8148, 0.03044, 0.8133, 0.0231, 0.7747, 0.02716, 0.7755, 0.02682, 0.7766, 0.02298, 0.7758, 0.02716, 0.8159, 0.0231, 0.8167, 0.02299, 0.8156, 0.02682, 0.8148, 0.02716, 0.7755, 0.03099, 0.7771, 0.03044, 0.7781, 0.02682, 0.7766, 0.0231, 0.8167, 0.01896, 0.8167, 0.01907, 0.8156, 0.02299, 0.8156, 0.007192, 0.7971, 0.007192, 0.7943, 0.007724, 0.7917, 0.008767, 0.7892, 0.01028, 0.7869, 0.01221, 0.785, 0.01448, 0.7834, 0.017, 0.7824, 0.01967, 0.7819, 0.0224, 0.7819, 0.02507, 0.7824, 0.02759, 0.7834, 0.02986, 0.785, 0.03179, 0.7869, 0.0333, 0.7892, 0.03435, 0.7917, 0.03488, 0.7943, 0.03488, 0.7971, 0.03435, 0.7997, 0.0333, 0.8023, 0.03179, 0.8045, 0.02986, 0.8065, 0.02759, 0.808, 0.02507, 0.809, 0.0224, 0.8096, 0.01967, 0.8096, 0.017, 0.809, 0.01448, 0.808, 0.01221, 0.8065, 0.01028, 0.8045, 0.008767, 0.8023, 0.007724, 0.7997, 0.001152, 0.7938, 0.001916, 0.7899, 0.007724, 0.7917, 0.007192, 0.7943, 0.008358, 0.8111, 0.005589, 0.8084, 0.01028, 0.8045, 0.01221, 0.8065, 0.04014, 0.7899, 0.0409, 0.7938, 0.03488, 0.7943, 0.03435, 0.7917, 0.001916, 0.7899, 0.003414, 0.7863, 0.008767, 0.7892, 0.007724, 0.7917, 0.005589, 0.8084, 0.003414, 0.8051, 0.008767, 0.8023, 0.01028, 0.8045, 0.0409, 0.7938, 0.0409, 0.7977, 0.03488, 0.7971, 0.03488, 0.7943, 0.003414, 0.7863, 0.005589, 0.783, 0.01028, 0.7869, 0.008767, 0.7892, 0.003414, 0.8051, 0.001916, 0.8015, 0.007724, 0.7997, 0.008767, 0.8023, 0.0409, 0.7977, 0.04014, 0.8015, 0.03435, 0.7997, 0.03488, 0.7971, 0.005589, 0.783, 0.008357, 0.7803, 0.01221, 0.785, 0.01028, 0.7869, 0.001916, 0.8015, 0.001152, 0.7977, 0.007192, 0.7971, 0.007724, 0.7997, 0.04014, 0.8015, 0.03864, 0.8051, 0.0333, 0.8023, 0.03435, 0.7997, 0.008357, 0.7803, 0.01161, 0.7781, 0.01448, 0.7834, 0.01221, 0.785, 0.03864, 0.8051, 0.03647, 0.8084, 0.03179, 0.8045, 0.0333, 0.8023, 0.01161, 0.7781, 0.01523, 0.7766, 0.017, 0.7824, 0.01448, 0.7834, 0.03647, 0.8084, 0.0337, 0.8111, 0.02986, 0.8065, 0.03179, 0.8045, 0.01523, 0.7766, 0.01907, 0.7758, 0.01967, 0.7819, 0.017, 0.7824, 0.0337, 0.8111, 0.03044, 0.8133, 0.02759, 0.808, 0.02986, 0.8065, 0.01907, 0.7758, 0.02298, 0.7758, 0.0224, 0.7819, 0.01967, 0.7819, 0.03044, 0.8133, 0.02682, 0.8148, 0.02507, 0.809, 0.02759, 0.808, 0.02298, 0.7758, 0.02682, 0.7766, 0.02507, 0.7824, 0.0224, 0.7819, 0.02682, 0.8148, 0.02299, 0.8156, 0.0224, 0.8096, 0.02507, 0.809, 0.02682, 0.7766, 0.03044, 0.7781, 0.02759, 0.7834, 0.02507, 0.7824, 0.02299, 0.8156, 0.01907, 0.8156, 0.01967, 0.8096, 0.0224, 0.8096, 0.03044, 0.7781, 0.0337, 0.7803, 0.02986, 0.785, 0.02759, 0.7834, 0.01907, 0.8156, 0.01523, 0.8148, 0.017, 0.809, 0.01967, 0.8096, 0.0337, 0.7803, 0.03647, 0.783, 0.03179, 0.7869, 0.02986, 0.785, 0.01523, 0.8148, 0.01161, 0.8133, 0.01448, 0.808, 0.017, 0.809, 0.03647, 0.783, 0.03864, 0.7863, 0.0333, 0.7892, 0.03179, 0.7869, 0.001152, 0.7977, 0.001152, 0.7938, 0.007192, 0.7943, 0.007192, 0.7971, 0.01161, 0.8133, 0.008358, 0.8111, 0.01221, 0.8065, 0.01448, 0.808, 0.5101, 0.7939, 0.506, 0.7943, 0.506, 0.7898, 0.5101, 0.7902, 0.5101, 0.7902, 0.506, 0.7898, 0.5069, 0.7854, 0.5109, 0.7866, 0.5109, 0.7866, 0.5069, 0.7854, 0.5086, 0.7812, 0.5123, 0.7832, 0.5123, 0.7832, 0.5086, 0.7812, 0.5111, 0.7775, 0.5143, 0.7801, 0.5143, 0.7801, 0.5111, 0.7775, 0.5143, 0.7743, 0.5169, 0.7775, 0.5169, 0.7775, 0.5143, 0.7743, 0.518, 0.7718, 0.52, 0.7755, 0.52, 0.7755, 0.518, 0.7718, 0.5222, 0.7701, 0.5234, 0.7741, 0.5234, 0.7741, 0.5222, 0.7701, 0.5266, 0.7692, 0.527, 0.7733, 0.527, 0.7733, 0.5266, 0.7692, 0.5311, 0.7692, 0.5307, 0.7733, 0.5307, 0.7733, 0.5311, 0.7692, 0.5355, 0.7701, 0.5343, 0.7741, 0.5343, 0.7741, 0.5355, 0.7701, 0.5397, 0.7718, 0.5377, 0.7755, 0.5377, 0.7755, 0.5397, 0.7718, 0.5435, 0.7743, 0.5408, 0.7775, 0.5408, 0.7775, 0.5435, 0.7743, 0.5466, 0.7775, 0.5434, 0.7801, 0.5434, 0.7801, 0.5466, 0.7775, 0.5491, 0.7812, 0.5455, 0.7832, 0.5455, 0.7832, 0.5491, 0.7812, 0.5509, 0.7854, 0.5469, 0.7866, 0.5469, 0.7866, 0.5509, 0.7854, 0.5517, 0.7898, 0.5476, 0.7902, 0.5476, 0.7902, 0.5517, 0.7898, 0.5517, 0.7943, 0.5476, 0.7939, 0.5476, 0.7939, 0.5517, 0.7943, 0.5509, 0.7987, 0.5469, 0.7975, 0.5469, 0.7975, 0.5509, 0.7987, 0.5491, 0.8029, 0.5455, 0.8009, 0.5455, 0.8009, 0.5491, 0.8029, 0.5466, 0.8067, 0.5434, 0.804, 0.5434, 0.804, 0.5466, 0.8067, 0.5435, 0.8098, 0.5408, 0.8066, 0.5408, 0.8066, 0.5435, 0.8098, 0.5397, 0.8123, 0.5377, 0.8087, 0.5377, 0.8087, 0.5397, 0.8123, 0.5355, 0.8141, 0.5343, 0.8101, 0.5343, 0.8101, 0.5355, 0.8141, 0.5311, 0.8149, 0.5307, 0.8108, 0.5307, 0.8108, 0.5311, 0.8149, 0.5266, 0.8149, 0.527, 0.8108, 0.527, 0.8108, 0.5266, 0.8149, 0.5222, 0.8141, 0.5234, 0.8101, 0.5234, 0.8101, 0.5222, 0.8141, 0.518, 0.8123, 0.52, 0.8087, 0.52, 0.8087, 0.518, 0.8123, 0.5143, 0.8098, 0.5169, 0.8066, 0.5169, 0.8066, 0.5143, 0.8098, 0.5111, 0.8067, 0.5143, 0.804, 0.5143, 0.804, 0.5111, 0.8067, 0.5086, 0.8029, 0.5123, 0.8009, 0.745, 0.818, 0.7406, 0.8188, 0.7362, 0.8188, 0.7318, 0.818, 0.7277, 0.8162, 0.724, 0.8137, 0.7208, 0.8105, 0.7183, 0.8068, 0.7166, 0.8026, 0.7157, 0.7982, 0.7157, 0.7937, 0.7166, 0.7893, 0.7183, 0.7851, 0.7208, 0.7814, 0.724, 0.7782, 0.7277, 0.7757, 0.7318, 0.774, 0.7362, 0.7731, 0.7406, 0.7731, 0.745, 0.774, 0.7491, 0.7757, 0.7529, 0.7782, 0.756, 0.7814, 0.7585, 0.7852, 0.7602, 0.7893, 0.7611, 0.7937, 0.7611, 0.7982, 0.7602, 0.8027, 0.7585, 0.8068, 0.756, 0.8106, 0.7529, 0.8138, 0.7491, 0.8163, 0.5123, 0.8009, 0.5086, 0.8029, 0.5069, 0.7987, 0.5109, 0.7975, 0.5109, 0.7975, 0.5069, 0.7987, 0.506, 0.7943, 0.5101, 0.7939, 0.5755, 0.6427, 0.5754, 0.64, 0.5756, 0.64, 0.5756, 0.6427, 0.6761, 0.1915, 0.6792, 0.1895, 0.6812, 0.1932, 0.6788, 0.1948, 0.5781, 0.6666, 0.5781, 0.6638, 0.5782, 0.6638, 0.5782, 0.6666, 0.5763, 0.6428, 0.5763, 0.6461, 0.5761, 0.6461, 0.5762, 0.6428, 0.5755, 0.6567, 0.5755, 0.653, 0.5757, 0.653, 0.5757, 0.6567, 0.5754, 0.6533, 0.5754, 0.657, 0.5753, 0.657, 0.5753, 0.6533, 0.5781, 0.6499, 0.5781, 0.6463, 0.5782, 0.6463, 0.5782, 0.6499, 0.5763, 0.6637, 0.5763, 0.6666, 0.5762, 0.6666, 0.5762, 0.6637, 0.5753, 0.64, 0.5753, 0.6429, 0.5752, 0.6429, 0.5751, 0.64, 0.5781, 0.6638, 0.5781, 0.6607, 0.5782, 0.6607, 0.5782, 0.6638, 0.5763, 0.6461, 0.5763, 0.6496, 0.5761, 0.6496, 0.5761, 0.6461, 0.5755, 0.653, 0.5755, 0.6493, 0.5757, 0.6493, 0.5757, 0.653, 0.5754, 0.657, 0.5754, 0.6605, 0.5752, 0.6605, 0.5753, 0.657, 0.5781, 0.6463, 0.5781, 0.6429, 0.5782, 0.6429, 0.5782, 0.6463, 0.5754, 0.6666, 0.5755, 0.6636, 0.5756, 0.6636, 0.5756, 0.6666, 0.5753, 0.6429, 0.5754, 0.6461, 0.5752, 0.6461, 0.5752, 0.6429, 0.5781, 0.6607, 0.5781, 0.6572, 0.5782, 0.6572, 0.5782, 0.6607, 0.5763, 0.6533, 0.5763, 0.657, 0.5761, 0.657, 0.5761, 0.6533, 0.5763, 0.6496, 0.5763, 0.6533, 0.5761, 0.6533, 0.5761, 0.6496, 0.5755, 0.6493, 0.5755, 0.6459, 0.5757, 0.6459, 0.5757, 0.6493, 0.5754, 0.6605, 0.5753, 0.6638, 0.5752, 0.6638, 0.5752, 0.6605, 0.5781, 0.6429, 0.5781, 0.64, 0.5782, 0.64, 0.5782, 0.6429, 0.5755, 0.6636, 0.5755, 0.6603, 0.5757, 0.6603, 0.5756, 0.6636, 0.5754, 0.6461, 0.5754, 0.6497, 0.5753, 0.6497, 0.5752, 0.6461, 0.5781, 0.6572, 0.5781, 0.6535, 0.5782, 0.6535, 0.5782, 0.6572, 0.5763, 0.657, 0.5763, 0.6605, 0.5761, 0.6605, 0.5761, 0.657, 0.5755, 0.6459, 0.5755, 0.6427, 0.5756, 0.6427, 0.5757, 0.6459, 0.5753, 0.6638, 0.5753, 0.6666, 0.5751, 0.6666, 0.5752, 0.6638, 0.5763, 0.64, 0.5763, 0.6428, 0.5762, 0.6428, 0.5762, 0.64, 0.5755, 0.6603, 0.5755, 0.6567, 0.5757, 0.6567, 0.5757, 0.6603, 0.5754, 0.6497, 0.5754, 0.6533, 0.5753, 0.6533, 0.5753, 0.6497, 0.5781, 0.6535, 0.5781, 0.6499, 0.5782, 0.6499, 0.5782, 0.6535, 0.5763, 0.6605, 0.5763, 0.6637, 0.5762, 0.6637, 0.5761, 0.6605, 0.07787, 0.7943, 0.07732, 0.7914, 0.08291, 0.7896, 0.08371, 0.7937, 0.7047, 0.2149, 0.7026, 0.218, 0.6994, 0.2153, 0.701, 0.2129, 0.6792, 0.1895, 0.6826, 0.188, 0.6838, 0.1921, 0.6812, 0.1932, 0.7026, 0.218, 0.7, 0.2206, 0.6973, 0.2173, 0.6994, 0.2153, 0.6826, 0.188, 0.6862, 0.1873, 0.6866, 0.1915, 0.6838, 0.1921, 0.7, 0.2206, 0.6969, 0.2226, 0.695, 0.2189, 0.6973, 0.2173, 0.6862, 0.1873, 0.6899, 0.1873, 0.6895, 0.1915, 0.6866, 0.1915, 0.6969, 0.2226, 0.6935, 0.2241, 0.6923, 0.22, 0.695, 0.2189, 0.6899, 0.1873, 0.6935, 0.188, 0.6923, 0.1921, 0.6895, 0.1915, 0.6935, 0.2241, 0.6899, 0.2248, 0.6895, 0.2206, 0.6923, 0.22, 0.6935, 0.188, 0.6969, 0.1895, 0.695, 0.1932, 0.6923, 0.1921, 0.6899, 0.2248, 0.6862, 0.2248, 0.6866, 0.2206, 0.6895, 0.2206, 0.6969, 0.1895, 0.7, 0.1915, 0.6973, 0.1948, 0.695, 0.1932, 0.6862, 0.2248, 0.6826, 0.2241, 0.6838, 0.22, 0.6866, 0.2206, 0.7, 0.1915, 0.7026, 0.1941, 0.6994, 0.1968, 0.6973, 0.1948, 0.6826, 0.2241, 0.6792, 0.2226, 0.6812, 0.2189, 0.6838, 0.22, 0.7026, 0.1941, 0.7047, 0.1972, 0.701, 0.1992, 0.6994, 0.1968, 0.6693, 0.2079, 0.6693, 0.2042, 0.6735, 0.2046, 0.6735, 0.2075, 0.6792, 0.2226, 0.6761, 0.2206, 0.6788, 0.2173, 0.6812, 0.2189, 0.7047, 0.1972, 0.7061, 0.2006, 0.702, 0.2018, 0.701, 0.1992, 0.6693, 0.2042, 0.6701, 0.2006, 0.6741, 0.2018, 0.6735, 0.2046, 0.6761, 0.2206, 0.6735, 0.218, 0.6768, 0.2153, 0.6788, 0.2173, 0.7061, 0.2006, 0.7068, 0.2042, 0.7026, 0.2046, 0.702, 0.2018, 0.6701, 0.2006, 0.6715, 0.1972, 0.6752, 0.1992, 0.6741, 0.2018, 0.6735, 0.218, 0.6715, 0.2149, 0.6752, 0.2129, 0.6768, 0.2153, 0.7068, 0.2042, 0.7068, 0.2079, 0.7026, 0.2075, 0.7026, 0.2046, 0.6715, 0.1972, 0.6735, 0.1941, 0.6768, 0.1968, 0.6752, 0.1992, 0.6715, 0.2149, 0.6701, 0.2115, 0.6741, 0.2103, 0.6752, 0.2129, 0.7068, 0.2079, 0.7061, 0.2115, 0.702, 0.2103, 0.7026, 0.2075, 0.6735, 0.1941, 0.6761, 0.1915, 0.6788, 0.1948, 0.6768, 0.1968, 0.6701, 0.2115, 0.6693, 0.2079, 0.6735, 0.2075, 0.6741, 0.2103, 0.7061, 0.2115, 0.7047, 0.2149, 0.701, 0.2129, 0.702, 0.2103, 0.7253, 0.4247, 0.7224, 0.4218, 0.7233, 0.421, 0.726, 0.4238, 0.04962, 0.7914, 0.04906, 0.7942, 0.04205, 0.7936, 0.04286, 0.7896, 0.07732, 0.7914, 0.07623, 0.7888, 0.08134, 0.7858, 0.08291, 0.7896, 0.04906, 0.7942, 0.04906, 0.7971, 0.04205, 0.7978, 0.04205, 0.7936, 0.07623, 0.7888, 0.07465, 0.7864, 0.07906, 0.7823, 0.08134, 0.7858, 0.04906, 0.7971, 0.04962, 0.7999, 0.04286, 0.8018, 0.04205, 0.7978, 0.07465, 0.7864, 0.07265, 0.7844, 0.07616, 0.7794, 0.07906, 0.7823, 0.04962, 0.7999, 0.0507, 0.8025, 0.04443, 0.8056, 0.04286, 0.8018, 0.07265, 0.7844, 0.07029, 0.7828, 0.07275, 0.7771, 0.07616, 0.7794, 0.0507, 0.8025, 0.05228, 0.8049, 0.0467, 0.8091, 0.04443, 0.8056, 0.07029, 0.7828, 0.06767, 0.7817, 0.06896, 0.7755, 0.07275, 0.7771, 0.06488, 0.8102, 0.06767, 0.8097, 0.06896, 0.8159, 0.06494, 0.8167, 0.05228, 0.8049, 0.05428, 0.807, 0.04961, 0.812, 0.0467, 0.8091, 0.06767, 0.7817, 0.06488, 0.7811, 0.06494, 0.7747, 0.06896, 0.7755, 0.06767, 0.8097, 0.07029, 0.8086, 0.07275, 0.8144, 0.06896, 0.8159, 0.05428, 0.807, 0.05664, 0.8085, 0.05302, 0.8143, 0.04961, 0.812, 0.06488, 0.7811, 0.06205, 0.7811, 0.06083, 0.7747, 0.06494, 0.7747, 0.07029, 0.8086, 0.07265, 0.807, 0.07616, 0.8121, 0.07275, 0.8144, 0.05664, 0.8085, 0.05926, 0.8096, 0.05681, 0.8159, 0.05302, 0.8143, 0.06205, 0.7811, 0.05926, 0.7817, 0.05681, 0.7755, 0.06083, 0.7747, 0.07265, 0.807, 0.07465, 0.805, 0.07906, 0.8091, 0.07616, 0.8121, 0.05926, 0.8096, 0.06205, 0.8102, 0.06083, 0.8167, 0.05681, 0.8159, 0.05926, 0.7817, 0.05664, 0.7828, 0.05302, 0.7771, 0.05681, 0.7755, 0.07465, 0.805, 0.07623, 0.8026, 0.08134, 0.8057, 0.07906, 0.8091, 0.06205, 0.8102, 0.06488, 0.8102, 0.06494, 0.8167, 0.06083, 0.8167, 0.05664, 0.7828, 0.05428, 0.7844, 0.04961, 0.7794, 0.05302, 0.7771, 0.07623, 0.8026, 0.07732, 0.7999, 0.08291, 0.8019, 0.08134, 0.8057, 0.05428, 0.7844, 0.05228, 0.7864, 0.0467, 0.7823, 0.04961, 0.7794, 0.07732, 0.7999, 0.07787, 0.7971, 0.08371, 0.7978, 0.08291, 0.8019, 0.05228, 0.7864, 0.0507, 0.7888, 0.04443, 0.7857, 0.0467, 0.7823, 0.07787, 0.7971, 0.07787, 0.7943, 0.08371, 0.7937, 0.08371, 0.7978, 0.0507, 0.7888, 0.04962, 0.7914, 0.04286, 0.7896, 0.04443, 0.7857, 0.7196, 0.4142, 0.7188, 0.4103, 0.7248, 0.4097, 0.7254, 0.4124, 0.7448, 0.3881, 0.7487, 0.3897, 0.7481, 0.3908, 0.7445, 0.3893, 0.7224, 0.4218, 0.7201, 0.4183, 0.7211, 0.4178, 0.7233, 0.421, 0.7487, 0.3897, 0.7521, 0.392, 0.7514, 0.3929, 0.7481, 0.3908, 0.7201, 0.4183, 0.7185, 0.4145, 0.7196, 0.4142, 0.7211, 0.4178, 0.7597, 0.4104, 0.7589, 0.4145, 0.7578, 0.4142, 0.7586, 0.4103, 0.7521, 0.392, 0.755, 0.395, 0.7541, 0.3957, 0.7514, 0.3929, 0.7185, 0.4145, 0.7177, 0.4104, 0.7188, 0.4103, 0.7196, 0.4142, 0.7589, 0.4145, 0.7573, 0.4183, 0.7563, 0.4178, 0.7578, 0.4142, 0.755, 0.395, 0.7573, 0.3984, 0.7563, 0.399, 0.7541, 0.3957, 0.7177, 0.4104, 0.7177, 0.4063, 0.7188, 0.4064, 0.7188, 0.4103, 0.7573, 0.4183, 0.755, 0.4218, 0.7541, 0.421, 0.7563, 0.4178, 0.7573, 0.3984, 0.7589, 0.4022, 0.7578, 0.4026, 0.7563, 0.399, 0.7177, 0.4063, 0.7185, 0.4022, 0.7196, 0.4026, 0.7188, 0.4064, 0.755, 0.4218, 0.7521, 0.4247, 0.7514, 0.4238, 0.7541, 0.421, 0.7589, 0.4022, 0.7597, 0.4063, 0.7586, 0.4064, 0.7578, 0.4026, 0.7185, 0.4022, 0.7201, 0.3984, 0.7211, 0.399, 0.7196, 0.4026, 0.7521, 0.4247, 0.7487, 0.427, 0.7481, 0.426, 0.7514, 0.4238, 0.7597, 0.4063, 0.7597, 0.4104, 0.7586, 0.4103, 0.7586, 0.4064, 0.7201, 0.3984, 0.7224, 0.395, 0.7233, 0.3957, 0.7211, 0.399, 0.7487, 0.427, 0.7448, 0.4286, 0.7445, 0.4275, 0.7481, 0.426, 0.7224, 0.395, 0.7253, 0.392, 0.726, 0.3929, 0.7233, 0.3957, 0.7448, 0.4286, 0.7408, 0.4294, 0.7406, 0.4282, 0.7445, 0.4275, 0.7253, 0.392, 0.7287, 0.3897, 0.7293, 0.3908, 0.726, 0.3929, 0.7408, 0.4294, 0.7366, 0.4294, 0.7367, 0.4282, 0.7406, 0.4282, 0.7287, 0.3897, 0.7326, 0.3881, 0.7329, 0.3893, 0.7293, 0.3908, 0.7366, 0.4294, 0.7326, 0.4286, 0.7329, 0.4275, 0.7367, 0.4282, 0.7326, 0.3881, 0.7366, 0.3873, 0.7367, 0.3885, 0.7329, 0.3893, 0.7326, 0.4286, 0.7287, 0.427, 0.7293, 0.426, 0.7329, 0.4275, 0.7366, 0.3873, 0.7408, 0.3873, 0.7406, 0.3885, 0.7367, 0.3885, 0.7287, 0.427, 0.7253, 0.4247, 0.726, 0.4238, 0.7293, 0.426, 0.7408, 0.3873, 0.7448, 0.3881, 0.7445, 0.3893, 0.7406, 0.3885, 0.7525, 0.4097, 0.752, 0.4124, 0.751, 0.4149, 0.7494, 0.4172, 0.7475, 0.4191, 0.7452, 0.4206, 0.7427, 0.4217, 0.74, 0.4222, 0.7373, 0.4222, 0.7346, 0.4217, 0.7321, 0.4206, 0.7299, 0.4191, 0.7279, 0.4172, 0.7264, 0.4149, 0.7254, 0.4124, 0.7248, 0.4097, 0.7248, 0.407, 0.7254, 0.4043, 0.7264, 0.4018, 0.7279, 0.3995, 0.7299, 0.3976, 0.7321, 0.3961, 0.7346, 0.3951, 0.7373, 0.3945, 0.74, 0.3945, 0.7427, 0.3951, 0.7452, 0.3961, 0.7475, 0.3976, 0.7494, 0.3995, 0.751, 0.4018, 0.752, 0.4043, 0.7525, 0.407, 0.7578, 0.4142, 0.7563, 0.4178, 0.751, 0.4149, 0.752, 0.4124, 0.7541, 0.3957, 0.7563, 0.399, 0.751, 0.4018, 0.7494, 0.3995, 0.7188, 0.4103, 0.7188, 0.4064, 0.7248, 0.407, 0.7248, 0.4097, 0.7563, 0.4178, 0.7541, 0.421, 0.7494, 0.4172, 0.751, 0.4149, 0.7563, 0.399, 0.7578, 0.4026, 0.752, 0.4043, 0.751, 0.4018, 0.7188, 0.4064, 0.7196, 0.4026, 0.7254, 0.4043, 0.7248, 0.407, 0.7541, 0.421, 0.7514, 0.4238, 0.7475, 0.4191, 0.7494, 0.4172, 0.7578, 0.4026, 0.7586, 0.4064, 0.7525, 0.407, 0.752, 0.4043, 0.7196, 0.4026, 0.7211, 0.399, 0.7264, 0.4018, 0.7254, 0.4043, 0.7514, 0.4238, 0.7481, 0.426, 0.7452, 0.4206, 0.7475, 0.4191, 0.7586, 0.4064, 0.7586, 0.4103, 0.7525, 0.4097, 0.7525, 0.407, 0.7211, 0.399, 0.7233, 0.3957, 0.7279, 0.3995, 0.7264, 0.4018, 0.7481, 0.426, 0.7445, 0.4275, 0.7427, 0.4217, 0.7452, 0.4206, 0.7233, 0.3957, 0.726, 0.3929, 0.7299, 0.3976, 0.7279, 0.3995, 0.7445, 0.4275, 0.7406, 0.4282, 0.74, 0.4222, 0.7427, 0.4217, 0.726, 0.3929, 0.7293, 0.3908, 0.7321, 0.3961, 0.7299, 0.3976, 0.7406, 0.4282, 0.7367, 0.4282, 0.7373, 0.4222, 0.74, 0.4222, 0.7293, 0.3908, 0.7329, 0.3893, 0.7346, 0.3951, 0.7321, 0.3961, 0.7367, 0.4282, 0.7329, 0.4275, 0.7346, 0.4217, 0.7373, 0.4222, 0.7329, 0.3893, 0.7367, 0.3885, 0.7373, 0.3945, 0.7346, 0.3951, 0.7329, 0.4275, 0.7293, 0.426, 0.7321, 0.4206, 0.7346, 0.4217, 0.7367, 0.3885, 0.7406, 0.3885, 0.74, 0.3945, 0.7373, 0.3945, 0.7293, 0.426, 0.726, 0.4238, 0.7299, 0.4191, 0.7321, 0.4206, 0.7406, 0.3885, 0.7445, 0.3893, 0.7427, 0.3951, 0.74, 0.3945, 0.726, 0.4238, 0.7233, 0.421, 0.7279, 0.4172, 0.7299, 0.4191, 0.7445, 0.3893, 0.7481, 0.3908, 0.7452, 0.3961, 0.7427, 0.3951, 0.7233, 0.421, 0.7211, 0.4178, 0.7264, 0.4149, 0.7279, 0.4172, 0.7481, 0.3908, 0.7514, 0.3929, 0.7475, 0.3976, 0.7452, 0.3961, 0.7211, 0.4178, 0.7196, 0.4142, 0.7254, 0.4124, 0.7264, 0.4149, 0.7586, 0.4103, 0.7578, 0.4142, 0.752, 0.4124, 0.7525, 0.4097, 0.7514, 0.3929, 0.7541, 0.3957, 0.7494, 0.3995, 0.7475, 0.3976, 0.4935, 0.5973, 0.4937, 0.5795, 0.5114, 0.5795, 0.5114, 0.5973, 0.4758, 0.5973, 0.4761, 0.5794, 0.4937, 0.5795, 0.4935, 0.5973, 0.4596, 0.5972, 0.4599, 0.5794, 0.4761, 0.5794, 0.4758, 0.5973, 0.4447, 0.5971, 0.4447, 0.5793, 0.4599, 0.5794, 0.4596, 0.5972, 0.717, 0.5976, 0.7167, 0.5797, 0.7327, 0.5798, 0.7327, 0.5976, 0.7176, 0.1644, 0.7176, 0.1466, 0.7336, 0.1467, 0.7332, 0.1646, 0.5635, 0.5972, 0.5633, 0.5794, 0.5782, 0.5793, 0.5782, 0.5971, 0.5471, 0.5973, 0.5469, 0.5794, 0.5633, 0.5794, 0.5635, 0.5972, 0.5296, 0.5973, 0.5294, 0.5795, 0.5469, 0.5794, 0.5471, 0.5973, 0.5114, 0.5973, 0.5114, 0.5795, 0.5294, 0.5795, 0.5296, 0.5973])
me_cylinder_005.materials.append(mat_shuttle)
me_cylinder_005.materials.append(mat_blackcontrast)
me_cylinder_005.materials.append(mat_engine)
me_cylinder_005.update()

# ---- objects
ob_cylinder = bpy.data.objects.new('Cylinder', me_cylinder)
ob_cylinder_001 = bpy.data.objects.new('Cylinder.001', me_cylinder_005)

# ---- transforms, parenting, visibility, modifiers, constraints
ob_cylinder.location = (0.0, 0.0, 0.0)
ob_cylinder_001.location = (0.0, 0.0, 0.0)

# ---- collection membership
col_collection.objects.link(ob_cylinder)
col_collection.objects.link(ob_cylinder_001)

# ---- scene / render settings (as saved in the file)
scene.frame_start = 1; scene.frame_end = 250; scene.frame_set(104)
scene.render.engine = 'BLENDER_EEVEE_NEXT'
scene.render.bake_bias = 0.0
scene.render.bake_samples = 0
scene.render.compositor_device = 'GPU'
scene.eevee.use_volume_custom_range = False
scene.eevee.fast_gi_thickness_near = 0.1
scene.eevee.fast_gi_thickness_far = 0.0
scene.eevee.ray_tracing_options.screen_trace_thickness = 0.1
bpy.context.view_layer.update()

# ---- added for rendering (the .blend has no active camera and no usable light): camera, sun
cam_auto = bpy.data.cameras.new('AutoCamera')
cam_auto.lens = 50.0
cam_auto.sensor_width = 36.0
cam_auto.clip_end = 1000.0
ob_auto_camera = bpy.data.objects.new('AutoCamera', cam_auto)
scene.collection.objects.link(ob_auto_camera)
ob_auto_camera.location = (13.7196, -16.3061, 12.1194)
ob_auto_camera.rotation_euler = (1.09748, -7.21219e-08, 0.694738)
scene.camera = ob_auto_camera
light_auto_sun = bpy.data.lights.new('AutoSun', 'SUN')
light_auto_sun.energy = 3.0
light_auto_sun.angle = 0.0523599
ob_auto_sun = bpy.data.objects.new('AutoSun', light_auto_sun)
scene.collection.objects.link(ob_auto_sun)
ob_auto_sun.rotation_euler = (0.872665, 0.174533, 0.523599)
bpy.context.view_layer.update()
